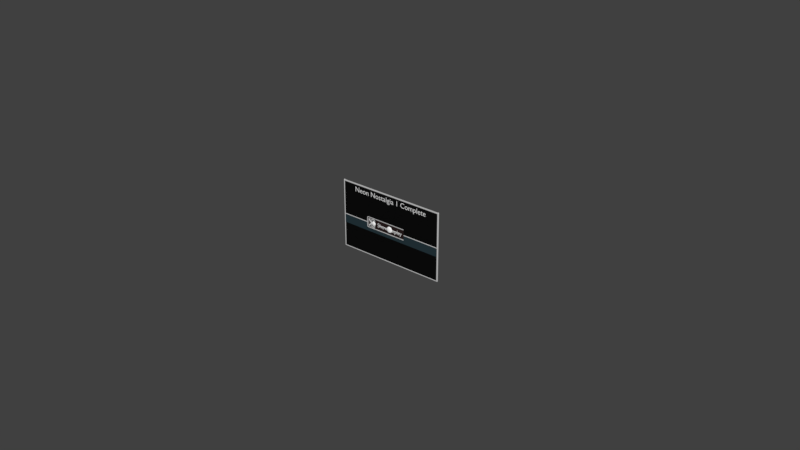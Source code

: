 # Source: ui.blend  (saved by Blender 2.80.75; exported with 4.5.12 LTS)
import bpy
from mathutils import Matrix  # noqa: F401  (used for matrix-valued properties, if any)

bpy.ops.wm.read_factory_settings(use_empty=True)
scene = bpy.context.scene
scene.name = 'Scene'

# ---- collections
col_collection_1 = bpy.data.collections.new('Collection 1'); scene.collection.children.link(col_collection_1)
col_collection_2 = bpy.data.collections.new('Collection 2'); scene.collection.children.link(col_collection_2)

# ---- materials (node trees are filled in below, after node groups)
mat_ui_metal = bpy.data.materials.new('ui_metal')
mat_ui_metal.alpha_threshold = 0.0
mat_ui_metal.use_transparent_shadow = False
mat_ui_metal.diffuse_color = (0.5382, 0.5382, 0.5382, 1.0)
mat_ui_metal.roughness = 0.5
mat_ui_metal.specular_intensity = 0.7234
mat_ui_header_bg = bpy.data.materials.new('ui_header_bg')
mat_ui_header_bg.alpha_threshold = 0.0
mat_ui_header_bg.use_transparent_shadow = False
mat_ui_header_bg.diffuse_color = (0.02029, 0.03803, 0.04696, 1.0)
mat_ui_header_bg.specular_color = (0.02249, 0.1161, 0.1193)
mat_ui_header_bg.roughness = 0.5
mat_ui_text = bpy.data.materials.new('ui_text')
mat_ui_text.alpha_threshold = 0.0
mat_ui_text.use_transparent_shadow = False
mat_ui_text.diffuse_color = (0.855, 0.855, 0.855, 1.0)
mat_ui_text.roughness = 0.5
mat_ui_slider_marker = bpy.data.materials.new('ui_slider_marker')
mat_ui_slider_marker.alpha_threshold = 0.0
mat_ui_slider_marker.use_transparent_shadow = False
mat_ui_slider_marker.diffuse_color = (1.0, 1.0, 1.0, 1.0)
mat_ui_slider_marker.roughness = 0.5
mat_ui_button_bg = bpy.data.materials.new('ui_button_bg')
mat_ui_button_bg.alpha_threshold = 0.0
mat_ui_button_bg.use_transparent_shadow = False
mat_ui_button_bg.diffuse_color = (0.02365, 0.01379, 0.0134, 1.0)
mat_ui_button_bg.specular_color = (0.0331, 0.00863, 0.008996)
mat_ui_button_bg.roughness = 0.5
mat_ui_button_marker = bpy.data.materials.new('ui_button_marker')
mat_ui_button_marker.alpha_threshold = 0.0
mat_ui_button_marker.use_transparent_shadow = False
mat_ui_button_marker.diffuse_color = (1.0, 1.0, 1.0, 1.0)
mat_ui_button_marker.roughness = 0.5
mat_ui_bg = bpy.data.materials.new('ui_bg')
mat_ui_bg.alpha_threshold = 0.0
mat_ui_bg.use_transparent_shadow = False
mat_ui_bg.diffuse_color = (0.004242, 0.004242, 0.004242, 1.0)
mat_ui_bg.specular_color = (0.05222, 0.05222, 0.05222)
mat_ui_bg.roughness = 0.5

# ---- material node trees

# ---- world
world_world = bpy.data.worlds.new('World'); scene.world = world_world
world_world.color = (0.05088, 0.05088, 0.05088)
world_world.use_sun_shadow = False
world_world.sun_shadow_jitter_overblur = 0.0
world_world.cycles.sampling_method = 'MANUAL'

# ---- meshes
me_header_bot = bpy.data.meshes.new('header_bot')
me_header_bot.from_pydata([(-1.003, 0.006155, -0.01433), (-1.003, -0.01381, -0.01433), (-1.003, -0.01381, -0.005085), (-1.003, -0.01129, -1.974e-06), (0.0, 0.006155, -0.01433), (-4.768e-08, -0.01381, -0.01433), (-4.768e-08, -0.01381, -0.005085), (0.0, -0.01129, -1.974e-06)], [], [(2, 1, 5, 6), (3, 2, 6, 7), (1, 0, 4, 5)])
me_header_bot.polygons.foreach_set('use_smooth', [True] * 3)
_k = set([(0, 1), (0, 4), (1, 2), (1, 5), (2, 3), (2, 6), (3, 7), (4, 5), (5, 6), (6, 7)])
me_header_bot.attributes.new('sharp_edge', 'BOOLEAN', 'EDGE').data.foreach_set('value', [ (min(e.vertices), max(e.vertices)) in _k for e in me_header_bot.edges])
me_header_bot.materials.append(mat_ui_metal)
me_header_bot.materials.append(mat_ui_header_bg)
me_header_bot.use_remesh_preserve_volume = False
me_header_bot.use_remesh_preserve_attributes = False
me_header_bot.use_mirror_vertex_groups = False
me_header_bot.update()
me_header_top = bpy.data.meshes.new('header_top')
me_header_top.from_pydata([(-1.003, -0.01127, 0.6237), (-1.003, -0.01381, 0.6197), (-1.003, -0.01381, 0.6105), (-1.003, -0.01129, 0.6054), (-3.171e-18, -0.01127, 0.6237), (-4.768e-08, -0.01381, 0.6197), (-4.768e-08, -0.01381, 0.6105), (0.0, -0.01129, 0.6054), (-1.003, 0.01004, 0.6237), (-1.003, 0.01258, 0.6197), (-1.003, 0.01258, 0.6105), (-1.003, 0.01006, 0.6054), (-4.768e-08, 0.01004, 0.6237), (-9.537e-08, 0.01258, 0.6197), (-9.537e-08, 0.01258, 0.6105), (-4.768e-08, 0.01006, 0.6054)], [], [(0, 1, 5, 4), (1, 2, 6, 5), (2, 3, 7, 6), (0, 4, 12, 8), (8, 12, 13, 9), (9, 13, 14, 10), (10, 14, 15, 11)])
me_header_top.polygons.foreach_set('use_smooth', [True] * 7)
_k = set([(0, 1), (0, 4), (0, 8), (1, 2), (1, 5), (2, 3), (2, 6), (3, 7), (4, 5), (4, 12), (5, 6), (6, 7), (8, 9), (8, 12), (9, 10), (9, 13), (10, 11), (10, 14), (11, 15), (12, 13), (13, 14), (14, 15)])
me_header_top.attributes.new('sharp_edge', 'BOOLEAN', 'EDGE').data.foreach_set('value', [ (min(e.vertices), max(e.vertices)) in _k for e in me_header_top.edges])
me_header_top.materials.append(mat_ui_metal)
me_header_top.materials.append(mat_ui_header_bg)
me_header_top.use_remesh_preserve_volume = False
me_header_top.use_remesh_preserve_attributes = False
me_header_top.use_mirror_vertex_groups = False
me_header_top.update()
me_slider_marker_inactive = bpy.data.meshes.new('slider_marker_inactive')
me_slider_marker_inactive.from_pydata([(-0.01197, -0.02436, 1.989e-09), (-0.01524, -0.02317, 2.106e-09), (-0.01792, -0.02172, 2.249e-09), (-0.01991, -0.02006, 3.125e-09), (-0.02155, -0.01639, 3.991e-09), (-0.004123, -0.0258, 0.0008202), (-0.008088, -0.02525, 0.001609), (-0.01174, -0.02436, 0.002336), (-0.01494, -0.02317, 0.002973), (-0.01757, -0.02172, 0.003496), (-0.01953, -0.02006, 0.003884), (-0.02073, -0.01826, 0.004123), (-0.02114, -0.01639, 0.004204), (-0.003884, -0.0258, 0.001609), (-0.007619, -0.02525, 0.003156), (-0.01106, -0.02436, 0.004582), (-0.01408, -0.02317, 0.005831), (-0.01655, -0.02172, 0.006857), (-0.01839, -0.02006, 0.007619), (-0.01953, -0.01826, 0.008088), (-0.01991, -0.01639, 0.008247), (-0.003496, -0.0258, 0.002336), (-0.006857, -0.02525, 0.004582), (-0.009954, -0.02436, 0.006651), (-0.01267, -0.02317, 0.008466), (-0.0149, -0.02172, 0.009954), (-0.01655, -0.02006, 0.01106), (-0.01757, -0.01826, 0.01174), (-0.01792, -0.01639, 0.01197), (-0.002973, -0.0258, 0.002973), (-0.005831, -0.02525, 0.005831), (-0.008466, -0.02436, 0.008466), (-0.01077, -0.02317, 0.01077), (-0.01267, -0.02172, 0.01267), (-0.01408, -0.02006, 0.01408), (-0.01494, -0.01826, 0.01494), (-0.01524, -0.01639, 0.01524), (-0.002336, -0.0258, 0.003496), (-0.004582, -0.02525, 0.006857), (-0.006651, -0.02436, 0.009954), (-0.008466, -0.02317, 0.01267), (-0.009954, -0.02172, 0.0149), (-0.01106, -0.02006, 0.01655), (-0.01174, -0.01826, 0.01757), (-0.01197, -0.01639, 0.01792), (-0.001609, -0.0258, 0.003884), (-0.003156, -0.02525, 0.007619), (-0.004582, -0.02436, 0.01106), (-0.005831, -0.02317, 0.01408), (-0.006857, -0.02172, 0.01655), (-0.007619, -0.02006, 0.01839), (-0.008088, -0.01826, 0.01953), (-0.008247, -0.01639, 0.01991), (-0.0008202, -0.0258, 0.004123), (-0.001609, -0.02525, 0.008088), (-0.002336, -0.02436, 0.01174), (-0.002973, -0.02317, 0.01494), (-0.003496, -0.02172, 0.01757), (-0.003884, -0.02006, 0.01953), (-0.004123, -0.01826, 0.02073), (-0.004204, -0.01639, 0.02114), (1.042e-08, -0.0258, 0.004204), (1.042e-08, -0.02525, 0.008247), (1.042e-08, -0.02436, 0.01197), (1.042e-08, -0.02317, 0.01524), (1.042e-08, -0.02172, 0.01792), (1.042e-08, -0.02006, 0.01991), (1.042e-08, -0.01826, 0.02114), (1.042e-08, -0.01639, 0.02155), (0.0008202, -0.0258, 0.004123), (0.001609, -0.02525, 0.008088), (0.002336, -0.02436, 0.01174), (0.002973, -0.02317, 0.01494), (0.003496, -0.02172, 0.01757), (0.003884, -0.02006, 0.01953), (0.004123, -0.01826, 0.02073), (0.004204, -0.01639, 0.02114), (0.001609, -0.0258, 0.003884), (0.003156, -0.02525, 0.007619), (0.004582, -0.02436, 0.01106), (0.005831, -0.02317, 0.01408), (0.006857, -0.02172, 0.01655), (0.007619, -0.02006, 0.01839), (0.008088, -0.01826, 0.01953), (0.008247, -0.01639, 0.01991), (0.002336, -0.0258, 0.003496), (0.004582, -0.02525, 0.006857), (0.006651, -0.02436, 0.009954), (0.008466, -0.02317, 0.01267), (0.009954, -0.02172, 0.0149), (0.01106, -0.02006, 0.01655), (0.01174, -0.01826, 0.01757), (0.01197, -0.01639, 0.01792), (0.002973, -0.0258, 0.002973), (0.005831, -0.02525, 0.005831), (0.008466, -0.02436, 0.008466), (0.01077, -0.02317, 0.01077), (0.01267, -0.02172, 0.01267), (0.01408, -0.02006, 0.01408), (0.01494, -0.01826, 0.01494), (0.01524, -0.01639, 0.01524), (0.003496, -0.0258, 0.002336), (0.006857, -0.02525, 0.004582), (0.009954, -0.02436, 0.006651), (0.01267, -0.0233, 0.008466), (0.0149, -0.02185, 0.009954), (0.01655, -0.02006, 0.01106), (0.01757, -0.01826, 0.01174), (0.01792, -0.01639, 0.01197), (0.003884, -0.0258, 0.001609), (0.007619, -0.02525, 0.003156), (0.01106, -0.02436, 0.004582), (0.01408, -0.02317, 0.005831), (0.01655, -0.02172, 0.006857), (0.01839, -0.02006, 0.007619), (0.01953, -0.01826, 0.008088), (0.01991, -0.01639, 0.008247), (0.004123, -0.0258, 0.0008202), (0.008088, -0.02525, 0.001609), (0.01174, -0.02436, 0.002336), (0.01494, -0.02317, 0.002973), (0.01757, -0.02172, 0.003496), (0.01953, -0.02006, 0.003884), (0.02073, -0.01826, 0.004123), (0.02114, -0.01639, 0.004204), (0.004204, -0.0258, 3.275e-09), (0.008247, -0.02525, 3.329e-09), (0.01197, -0.02436, 4.843e-09), (0.01524, -0.02317, 3.533e-09), (0.01792, -0.02172, 5.103e-09), (0.01991, -0.02006, 5.266e-09), (0.02114, -0.01826, 5.799e-09), (0.02155, -0.01639, 3.991e-09), (0.004123, -0.0258, -0.0008202), (0.008088, -0.02525, -0.001609), (0.01174, -0.02436, -0.002336), (0.01494, -0.02317, -0.002973), (0.01757, -0.02172, -0.003496), (0.01953, -0.02006, -0.003884), (0.02073, -0.01826, -0.004123), (0.02114, -0.01639, -0.004204), (0.003884, -0.0258, -0.001609), (0.007619, -0.02525, -0.003156), (0.01106, -0.02436, -0.004582), (0.01408, -0.02317, -0.005831), (0.01655, -0.02172, -0.006857), (0.01839, -0.02006, -0.007619), (0.01953, -0.01826, -0.008088), (0.01991, -0.01639, -0.008247), (0.003496, -0.0258, -0.002336), (0.006857, -0.02525, -0.004582), (0.009954, -0.02436, -0.006651), (0.01267, -0.02317, -0.008466), (0.0149, -0.02172, -0.009954), (0.01655, -0.02006, -0.01106), (0.01757, -0.01826, -0.01174), (0.01792, -0.01639, -0.01197), (1.042e-08, -0.02598, 3.257e-09), (0.002973, -0.0258, -0.002973), (0.005831, -0.02525, -0.005831), (0.008466, -0.02436, -0.008466), (0.01077, -0.02317, -0.01077), (0.01267, -0.02172, -0.01267), (0.01408, -0.02006, -0.01408), (0.01494, -0.01826, -0.01494), (0.01524, -0.01639, -0.01524), (0.002336, -0.0258, -0.003496), (0.004582, -0.02525, -0.006857), (0.006651, -0.02436, -0.009954), (0.008466, -0.02317, -0.01267), (0.009954, -0.02172, -0.0149), (0.01106, -0.02006, -0.01655), (0.01174, -0.01826, -0.01757), (0.01197, -0.01639, -0.01792), (0.001609, -0.0258, -0.003884), (0.003156, -0.02525, -0.007619), (0.004582, -0.02436, -0.01106), (0.005831, -0.02317, -0.01408), (0.006857, -0.02172, -0.01655), (0.007619, -0.02006, -0.01839), (0.008088, -0.01826, -0.01953), (0.008247, -0.01639, -0.01991), (0.0008202, -0.0258, -0.004123), (0.001609, -0.02525, -0.008088), (0.002336, -0.02436, -0.01174), (0.002973, -0.02317, -0.01494), (0.003496, -0.02172, -0.01757), (0.003884, -0.02006, -0.01953), (0.004123, -0.01826, -0.02073), (0.004204, -0.01639, -0.02114), (1.042e-08, -0.0258, -0.004204), (1.042e-08, -0.02525, -0.008247), (-2.002e-09, -0.02436, -0.01197), (1.042e-08, -0.02317, -0.01524), (1.042e-08, -0.02172, -0.01792), (-2.002e-09, -0.02006, -0.01991), (1.042e-08, -0.01826, -0.02114), (-2.002e-09, -0.01639, -0.02155), (-0.0008202, -0.0258, -0.004123), (-0.001609, -0.02525, -0.008088), (-0.002336, -0.02436, -0.01174), (-0.002973, -0.02317, -0.01494), (-0.003496, -0.02172, -0.01757), (-0.003884, -0.02006, -0.01953), (-0.004123, -0.01826, -0.02073), (-0.004204, -0.01639, -0.02114), (-0.001609, -0.0258, -0.003884), (-0.003156, -0.02525, -0.007619), (-0.004582, -0.02436, -0.01106), (-0.005831, -0.02317, -0.01408), (-0.006857, -0.02172, -0.01655), (-0.007619, -0.02006, -0.01839), (-0.008088, -0.01826, -0.01953), (-0.008247, -0.01639, -0.01991), (-0.002336, -0.0258, -0.003496), (-0.004582, -0.02525, -0.006857), (-0.006651, -0.02436, -0.009954), (-0.008466, -0.02317, -0.01267), (-0.009954, -0.02172, -0.0149), (-0.01106, -0.02006, -0.01655), (-0.01174, -0.01826, -0.01757), (-0.01197, -0.01639, -0.01792), (-0.002973, -0.0258, -0.002973), (-0.005831, -0.02525, -0.005831), (-0.008466, -0.02436, -0.008466), (-0.01077, -0.02317, -0.01077), (-0.01267, -0.02172, -0.01267), (-0.01408, -0.02006, -0.01408), (-0.01494, -0.01826, -0.01494), (-0.01524, -0.01639, -0.01524), (-0.003496, -0.0258, -0.002336), (-0.006857, -0.02525, -0.004582), (-0.009954, -0.02436, -0.006651), (-0.01267, -0.02317, -0.008466), (-0.0149, -0.02172, -0.009954), (-0.01655, -0.02006, -0.01106), (-0.01757, -0.01826, -0.01174), (-0.01792, -0.01639, -0.01197), (-0.003884, -0.0258, -0.001609), (-0.007619, -0.02525, -0.003156), (-0.01106, -0.02436, -0.004582), (-0.01408, -0.02317, -0.005831), (-0.01655, -0.02172, -0.006857), (-0.01839, -0.02006, -0.007619), (-0.01953, -0.01826, -0.008088), (-0.01991, -0.01639, -0.008247), (-0.004123, -0.0258, -0.0008202), (-0.008088, -0.02525, -0.001609), (-0.01174, -0.02436, -0.002336), (-0.01494, -0.02317, -0.002973), (-0.01757, -0.02172, -0.003496), (-0.01953, -0.02006, -0.003884), (-0.02073, -0.01826, -0.004123), (-0.02114, -0.01639, -0.004204), (-0.004204, -0.0258, 3.275e-09), (-0.008247, -0.02525, 3.329e-09), (-0.02114, -0.01826, 3.658e-09)], [], [(2, 1, 8, 9), (3, 2, 9, 10), (256, 3, 10, 11), (4, 256, 11, 12), (254, 157, 5), (255, 254, 5, 6), (0, 255, 6, 7), (1, 0, 7, 8), (8, 7, 15, 16), (9, 8, 16, 17), (10, 9, 17, 18), (11, 10, 18, 19), (12, 11, 19, 20), (5, 157, 13), (6, 5, 13, 14), (7, 6, 14, 15), (20, 19, 27, 28), (13, 157, 21), (14, 13, 21, 22), (15, 14, 22, 23), (16, 15, 23, 24), (17, 16, 24, 25), (18, 17, 25, 26), (19, 18, 26, 27), (24, 23, 31, 32), (25, 24, 32, 33), (26, 25, 33, 34), (27, 26, 34, 35), (28, 27, 35, 36), (21, 157, 29), (22, 21, 29, 30), (23, 22, 30, 31), (36, 35, 43, 44), (29, 157, 37), (30, 29, 37, 38), (31, 30, 38, 39), (32, 31, 39, 40), (33, 32, 40, 41), (34, 33, 41, 42), (35, 34, 42, 43), (41, 40, 48, 49), (42, 41, 49, 50), (43, 42, 50, 51), (44, 43, 51, 52), (37, 157, 45), (38, 37, 45, 46), (39, 38, 46, 47), (40, 39, 47, 48), (46, 45, 53, 54), (47, 46, 54, 55), (48, 47, 55, 56), (49, 48, 56, 57), (50, 49, 57, 58), (51, 50, 58, 59), (52, 51, 59, 60), (45, 157, 53), (58, 57, 65, 66), (59, 58, 66, 67), (60, 59, 67, 68), (53, 157, 61), (54, 53, 61, 62), (55, 54, 62, 63), (56, 55, 63, 64), (57, 56, 64, 65), (62, 61, 69, 70), (63, 62, 70, 71), (64, 63, 71, 72), (65, 64, 72, 73), (66, 65, 73, 74), (67, 66, 74, 75), (68, 67, 75, 76), (61, 157, 69), (74, 73, 81, 82), (75, 74, 82, 83), (76, 75, 83, 84), (69, 157, 77), (70, 69, 77, 78), (71, 70, 78, 79), (72, 71, 79, 80), (73, 72, 80, 81), (79, 78, 86, 87), (80, 79, 87, 88), (81, 80, 88, 89), (82, 81, 89, 90), (83, 82, 90, 91), (84, 83, 91, 92), (77, 157, 85), (78, 77, 85, 86), (91, 90, 98, 99), (92, 91, 99, 100), (85, 157, 93), (86, 85, 93, 94), (87, 86, 94, 95), (88, 87, 95, 96), (89, 88, 96, 97), (90, 89, 97, 98), (95, 94, 102, 103), (96, 95, 103, 104), (97, 96, 104, 105), (98, 97, 105, 106), (99, 98, 106, 107), (100, 99, 107, 108), (93, 157, 101), (94, 93, 101, 102), (107, 106, 114, 115), (108, 107, 115, 116), (101, 157, 109), (102, 101, 109, 110), (103, 102, 110, 111), (104, 103, 111, 112), (105, 104, 112, 113), (106, 105, 113, 114), (112, 111, 119, 120), (113, 112, 120, 121), (114, 113, 121, 122), (115, 114, 122, 123), (116, 115, 123, 124), (109, 157, 117), (110, 109, 117, 118), (111, 110, 118, 119), (124, 123, 131, 132), (117, 157, 125), (118, 117, 125, 126), (119, 118, 126, 127), (120, 119, 127, 128), (121, 120, 128, 129), (122, 121, 129, 130), (123, 122, 130, 131), (129, 128, 136, 137), (130, 129, 137, 138), (131, 130, 138, 139), (132, 131, 139, 140), (125, 157, 133), (126, 125, 133, 134), (127, 126, 134, 135), (128, 127, 135, 136), (133, 157, 141), (134, 133, 141, 142), (135, 134, 142, 143), (136, 135, 143, 144), (137, 136, 144, 145), (138, 137, 145, 146), (139, 138, 146, 147), (140, 139, 147, 148), (145, 144, 152, 153), (146, 145, 153, 154), (147, 146, 154, 155), (148, 147, 155, 156), (141, 157, 149), (142, 141, 149, 150), (143, 142, 150, 151), (144, 143, 151, 152), (150, 149, 158, 159), (151, 150, 159, 160), (152, 151, 160, 161), (153, 152, 161, 162), (154, 153, 162, 163), (155, 154, 163, 164), (156, 155, 164, 165), (149, 157, 158), (163, 162, 170, 171), (164, 163, 171, 172), (165, 164, 172, 173), (158, 157, 166), (159, 158, 166, 167), (160, 159, 167, 168), (161, 160, 168, 169), (162, 161, 169, 170), (167, 166, 174, 175), (168, 167, 175, 176), (169, 168, 176, 177), (170, 169, 177, 178), (171, 170, 178, 179), (172, 171, 179, 180), (173, 172, 180, 181), (166, 157, 174), (179, 178, 186, 187), (180, 179, 187, 188), (181, 180, 188, 189), (174, 157, 182), (175, 174, 182, 183), (176, 175, 183, 184), (177, 176, 184, 185), (178, 177, 185, 186), (184, 183, 191, 192), (185, 184, 192, 193), (186, 185, 193, 194), (187, 186, 194, 195), (188, 187, 195, 196), (189, 188, 196, 197), (182, 157, 190), (183, 182, 190, 191), (196, 195, 203, 204), (197, 196, 204, 205), (190, 157, 198), (191, 190, 198, 199), (192, 191, 199, 200), (193, 192, 200, 201), (194, 193, 201, 202), (195, 194, 202, 203), (201, 200, 208, 209), (202, 201, 209, 210), (203, 202, 210, 211), (204, 203, 211, 212), (205, 204, 212, 213), (198, 157, 206), (199, 198, 206, 207), (200, 199, 207, 208), (213, 212, 220, 221), (206, 157, 214), (207, 206, 214, 215), (208, 207, 215, 216), (209, 208, 216, 217), (210, 209, 217, 218), (211, 210, 218, 219), (212, 211, 219, 220), (217, 216, 224, 225), (218, 217, 225, 226), (219, 218, 226, 227), (220, 219, 227, 228), (221, 220, 228, 229), (214, 157, 222), (215, 214, 222, 223), (216, 215, 223, 224), (229, 228, 236, 237), (222, 157, 230), (223, 222, 230, 231), (224, 223, 231, 232), (225, 224, 232, 233), (226, 225, 233, 234), (227, 226, 234, 235), (228, 227, 235, 236), (234, 233, 241, 242), (235, 234, 242, 243), (236, 235, 243, 244), (237, 236, 244, 245), (230, 157, 238), (231, 230, 238, 239), (232, 231, 239, 240), (233, 232, 240, 241), (238, 157, 246), (239, 238, 246, 247), (240, 239, 247, 248), (241, 240, 248, 249), (242, 241, 249, 250), (243, 242, 250, 251), (244, 243, 251, 252), (245, 244, 252, 253), (250, 249, 1, 2), (251, 250, 2, 3), (252, 251, 3, 256), (253, 252, 256, 4), (246, 157, 254), (247, 246, 254, 255), (248, 247, 255, 0), (249, 248, 0, 1)])
me_slider_marker_inactive.polygons.foreach_set('use_smooth', [True] * 256)
_k = set([(4, 12), (4, 253), (12, 20), (20, 28), (28, 36), (36, 44), (44, 52), (52, 60), (60, 68), (68, 76), (76, 84), (84, 92), (92, 100), (100, 108), (108, 116), (116, 124), (124, 132), (132, 140), (140, 148), (148, 156), (156, 165), (165, 173), (173, 181), (181, 189), (189, 197), (197, 205), (205, 213), (213, 221), (221, 229), (229, 237), (237, 245), (245, 253)])
me_slider_marker_inactive.attributes.new('sharp_edge', 'BOOLEAN', 'EDGE').data.foreach_set('value', [ (min(e.vertices), max(e.vertices)) in _k for e in me_slider_marker_inactive.edges])
me_slider_marker_inactive.materials.append(mat_ui_text)
me_slider_marker_inactive.use_remesh_preserve_volume = False
me_slider_marker_inactive.use_remesh_preserve_attributes = False
me_slider_marker_inactive.use_mirror_vertex_groups = False
me_slider_marker_inactive.update()
me_slider_side = bpy.data.meshes.new('slider_side')
me_slider_side.from_pydata([(-0.24, -0.01701, 0.009881), (-0.24, -0.01959, 0.006979), (-0.24, -0.01952, 0.002961), (-0.2426, -0.01701, 0.009545), (-0.2418, -0.01959, 0.006742), (-0.2408, -0.01952, 0.00286), (-0.2449, -0.01701, 0.008558), (-0.2435, -0.01959, 0.006044), (-0.2415, -0.01952, 0.002564), (-0.24, -0.01704, -1.304e-08), (-0.247, -0.01701, 0.006987), (-0.2449, -0.01959, 0.004935), (-0.2421, -0.01952, 0.002094), (-0.2486, -0.01701, 0.004941), (-0.246, -0.01959, 0.00349), (-0.2426, -0.01952, 0.00148), (-0.2495, -0.01701, 0.002557), (-0.2467, -0.01959, 0.001806), (-0.2429, -0.01952, 0.0007663), (-0.2499, -0.01701, -2.235e-08), (-0.247, -0.01959, -5.774e-08), (-0.243, -0.01952, -4.098e-08), (-0.24, -0.008007, 0.009881), (-0.2426, -0.008007, 0.009545), (-0.2449, -0.008007, 0.008558), (-0.247, -0.008007, 0.006987), (-0.2486, -0.008007, 0.004941), (-0.2495, -0.008007, 0.002557), (-0.2499, -0.008007, -2.235e-08)], [], [(9, 2, 5), (2, 1, 4, 5), (1, 0, 3, 4), (9, 5, 8), (5, 4, 7, 8), (4, 3, 6, 7), (9, 8, 12), (8, 7, 11, 12), (7, 6, 10, 11), (9, 12, 15), (12, 11, 14, 15), (11, 10, 13, 14), (9, 15, 18), (15, 14, 17, 18), (14, 13, 16, 17), (9, 18, 21), (18, 17, 20, 21), (17, 16, 19, 20), (19, 16, 27, 28), (3, 0, 22, 23), (10, 6, 24, 25), (13, 10, 25, 26), (16, 13, 26, 27), (6, 3, 23, 24)])
me_slider_side.polygons.foreach_set('use_smooth', [True] * 24)
_k = set([(0, 1), (0, 3), (1, 2), (1, 4), (2, 5), (2, 9), (3, 6), (4, 7), (5, 8), (6, 10), (7, 11), (8, 12), (10, 13), (11, 14), (12, 15), (13, 16), (14, 17), (15, 18), (16, 19), (17, 20), (18, 21), (22, 23), (23, 24), (24, 25), (25, 26), (26, 27), (27, 28)])
me_slider_side.attributes.new('sharp_edge', 'BOOLEAN', 'EDGE').data.foreach_set('value', [ (min(e.vertices), max(e.vertices)) in _k for e in me_slider_side.edges])
me_slider_side.materials.append(mat_ui_metal)
me_slider_side.use_remesh_preserve_volume = False
me_slider_side.use_remesh_preserve_attributes = False
me_slider_side.use_mirror_vertex_groups = False
me_slider_side.update()
me_slider_marker = bpy.data.meshes.new('slider_marker')
me_slider_marker.from_pydata([(-0.03153, -0.03332, -9.974e-09), (-0.04012, -0.03086, -9.665e-09), (-0.04718, -0.02785, -9.29e-09), (-0.05242, -0.02443, -6.982e-09), (-0.05674, -0.01685, -4.7e-09), (-0.01086, -0.03628, 0.00216), (-0.0213, -0.03515, 0.004236), (-0.03092, -0.03332, 0.00615), (-0.03935, -0.03086, 0.007828), (-0.04627, -0.02785, 0.009204), (-0.05142, -0.02443, 0.01023), (-0.05458, -0.02072, 0.01086), (-0.05565, -0.01685, 0.01107), (-0.01023, -0.03628, 0.004236), (-0.02006, -0.03515, 0.00831), (-0.02913, -0.03332, 0.01206), (-0.03707, -0.03086, 0.01535), (-0.04359, -0.02785, 0.01806), (-0.04843, -0.02443, 0.02006), (-0.05142, -0.02072, 0.0213), (-0.05242, -0.01685, 0.02171), (-0.009204, -0.03628, 0.00615), (-0.01806, -0.03515, 0.01206), (-0.02621, -0.03332, 0.01751), (-0.03336, -0.03086, 0.02229), (-0.03923, -0.02785, 0.02621), (-0.04359, -0.02443, 0.02913), (-0.04627, -0.02072, 0.03092), (-0.04718, -0.01685, 0.03153), (-0.007828, -0.03628, 0.007828), (-0.01535, -0.03515, 0.01535), (-0.02229, -0.03332, 0.02229), (-0.02837, -0.03086, 0.02837), (-0.03336, -0.02785, 0.03336), (-0.03707, -0.02443, 0.03707), (-0.03935, -0.02072, 0.03935), (-0.04012, -0.01685, 0.04012), (-0.00615, -0.03628, 0.009205), (-0.01206, -0.03515, 0.01806), (-0.01751, -0.03332, 0.02621), (-0.02229, -0.03086, 0.03336), (-0.02621, -0.02785, 0.03923), (-0.02913, -0.02443, 0.04359), (-0.03092, -0.02072, 0.04627), (-0.03153, -0.01685, 0.04718), (-0.004236, -0.03628, 0.01023), (-0.00831, -0.03515, 0.02006), (-0.01206, -0.03332, 0.02913), (-0.01535, -0.03086, 0.03707), (-0.01806, -0.02785, 0.04359), (-0.02006, -0.02443, 0.04843), (-0.0213, -0.02072, 0.05142), (-0.02171, -0.01685, 0.05242), (-0.00216, -0.03628, 0.01086), (-0.004236, -0.03515, 0.0213), (-0.00615, -0.03332, 0.03092), (-0.007828, -0.03086, 0.03935), (-0.009204, -0.02785, 0.04627), (-0.01023, -0.02443, 0.05142), (-0.01086, -0.02072, 0.05458), (-0.01107, -0.01685, 0.05565), (3.271e-08, -0.03628, 0.01107), (3.271e-08, -0.03515, 0.02171), (3.271e-08, -0.03332, 0.03153), (3.271e-08, -0.03086, 0.04012), (3.271e-08, -0.02785, 0.04718), (3.271e-08, -0.02443, 0.05242), (3.271e-08, -0.02072, 0.05565), (3.271e-08, -0.01685, 0.05674), (0.00216, -0.03628, 0.01086), (0.004236, -0.03515, 0.0213), (0.00615, -0.03332, 0.03092), (0.007828, -0.03086, 0.03935), (0.009205, -0.02785, 0.04627), (0.01023, -0.02443, 0.05142), (0.01086, -0.02072, 0.05458), (0.01107, -0.01685, 0.05565), (0.004236, -0.03628, 0.01023), (0.00831, -0.03515, 0.02006), (0.01206, -0.03332, 0.02913), (0.01535, -0.03086, 0.03707), (0.01806, -0.02785, 0.04359), (0.02006, -0.02443, 0.04843), (0.0213, -0.02072, 0.05142), (0.02171, -0.01685, 0.05242), (0.00615, -0.03628, 0.009205), (0.01206, -0.03515, 0.01806), (0.01751, -0.03332, 0.02621), (0.02229, -0.03086, 0.03336), (0.02621, -0.02785, 0.03923), (0.02913, -0.02443, 0.04359), (0.03092, -0.02072, 0.04627), (0.03153, -0.01685, 0.04718), (0.007828, -0.03628, 0.007828), (0.01535, -0.03515, 0.01535), (0.02229, -0.03332, 0.02229), (0.02837, -0.03086, 0.02837), (0.03336, -0.02785, 0.03336), (0.03707, -0.02443, 0.03707), (0.03935, -0.02072, 0.03935), (0.04012, -0.01685, 0.04012), (0.009205, -0.03628, 0.00615), (0.01806, -0.03515, 0.01206), (0.02621, -0.03332, 0.01751), (0.03336, -0.03113, 0.02229), (0.03923, -0.02813, 0.02621), (0.04359, -0.02443, 0.02913), (0.04627, -0.02072, 0.03092), (0.04718, -0.01685, 0.03153), (0.01023, -0.03628, 0.004236), (0.02006, -0.03515, 0.00831), (0.02913, -0.03332, 0.01206), (0.03707, -0.03086, 0.01535), (0.04359, -0.02785, 0.01806), (0.04843, -0.02443, 0.02006), (0.05142, -0.02072, 0.0213), (0.05242, -0.01685, 0.02171), (0.01086, -0.03628, 0.00216), (0.0213, -0.03515, 0.004236), (0.03092, -0.03332, 0.00615), (0.03935, -0.03086, 0.007828), (0.04627, -0.02785, 0.009204), (0.05142, -0.02443, 0.01023), (0.05458, -0.02072, 0.01086), (0.05565, -0.01685, 0.01107), (0.01107, -0.03628, -6.586e-09), (0.02171, -0.03515, -6.445e-09), (0.03153, -0.03332, -2.458e-09), (0.04012, -0.03086, -5.907e-09), (0.04718, -0.02785, -1.774e-09), (0.05242, -0.02443, -1.345e-09), (0.05565, -0.02072, 6.001e-11), (0.05674, -0.01685, -4.7e-09), (0.01086, -0.03628, -0.00216), (0.0213, -0.03515, -0.004236), (0.03092, -0.03332, -0.00615), (0.03935, -0.03086, -0.007828), (0.04627, -0.02785, -0.009204), (0.05142, -0.02443, -0.01023), (0.05458, -0.02072, -0.01086), (0.05565, -0.01685, -0.01107), (0.01023, -0.03628, -0.004236), (0.02006, -0.03515, -0.00831), (0.02913, -0.03332, -0.01206), (0.03707, -0.03086, -0.01535), (0.04359, -0.02785, -0.01806), (0.04843, -0.02443, -0.02006), (0.05142, -0.02072, -0.0213), (0.05242, -0.01685, -0.02171), (0.009205, -0.03628, -0.00615), (0.01806, -0.03515, -0.01206), (0.02621, -0.03332, -0.01751), (0.03336, -0.03086, -0.02229), (0.03923, -0.02785, -0.02621), (0.04359, -0.02443, -0.02913), (0.04627, -0.02072, -0.03092), (0.04718, -0.01685, -0.03153), (3.271e-08, -0.03666, -6.634e-09), (0.007828, -0.03628, -0.007828), (0.01535, -0.03515, -0.01535), (0.02229, -0.03332, -0.02229), (0.02837, -0.03086, -0.02837), (0.03336, -0.02785, -0.03336), (0.03707, -0.02443, -0.03707), (0.03935, -0.02072, -0.03935), (0.04012, -0.01685, -0.04012), (0.00615, -0.03628, -0.009205), (0.01206, -0.03515, -0.01806), (0.01751, -0.03332, -0.02621), (0.02229, -0.03086, -0.03336), (0.02621, -0.02785, -0.03923), (0.02913, -0.02443, -0.04359), (0.03092, -0.02072, -0.04627), (0.03153, -0.01685, -0.04718), (0.004236, -0.03628, -0.01023), (0.00831, -0.03515, -0.02006), (0.01206, -0.03332, -0.02913), (0.01535, -0.03086, -0.03707), (0.01806, -0.02785, -0.04359), (0.02006, -0.02443, -0.04843), (0.0213, -0.02072, -0.05142), (0.02171, -0.01685, -0.05242), (0.00216, -0.03628, -0.01086), (0.004236, -0.03515, -0.0213), (0.00615, -0.03332, -0.03092), (0.007828, -0.03086, -0.03935), (0.009205, -0.02785, -0.04627), (0.01023, -0.02443, -0.05142), (0.01086, -0.02072, -0.05458), (0.01107, -0.01685, -0.05565), (3.271e-08, -0.03628, -0.01107), (3.271e-08, -0.03515, -0.02171), (0.0, -0.03332, -0.03153), (3.271e-08, -0.03086, -0.04012), (3.271e-08, -0.02785, -0.04718), (0.0, -0.02443, -0.05242), (3.271e-08, -0.02072, -0.05565), (0.0, -0.01685, -0.05674), (-0.00216, -0.03628, -0.01086), (-0.004236, -0.03515, -0.0213), (-0.00615, -0.03332, -0.03092), (-0.007828, -0.03086, -0.03935), (-0.009204, -0.02785, -0.04627), (-0.01023, -0.02443, -0.05142), (-0.01086, -0.02072, -0.05458), (-0.01107, -0.01685, -0.05565), (-0.004236, -0.03628, -0.01023), (-0.00831, -0.03515, -0.02006), (-0.01206, -0.03332, -0.02913), (-0.01535, -0.03086, -0.03707), (-0.01806, -0.02785, -0.04359), (-0.02006, -0.02443, -0.04843), (-0.0213, -0.02072, -0.05142), (-0.02171, -0.01685, -0.05242), (-0.00615, -0.03628, -0.009204), (-0.01206, -0.03515, -0.01806), (-0.01751, -0.03332, -0.02621), (-0.02229, -0.03086, -0.03336), (-0.02621, -0.02785, -0.03923), (-0.02913, -0.02443, -0.04359), (-0.03092, -0.02072, -0.04627), (-0.03153, -0.01685, -0.04718), (-0.007828, -0.03628, -0.007828), (-0.01535, -0.03515, -0.01535), (-0.02229, -0.03332, -0.02229), (-0.02837, -0.03086, -0.02837), (-0.03336, -0.02785, -0.03336), (-0.03707, -0.02443, -0.03707), (-0.03935, -0.02072, -0.03935), (-0.04012, -0.01685, -0.04012), (-0.009204, -0.03628, -0.00615), (-0.01806, -0.03515, -0.01206), (-0.02621, -0.03332, -0.01751), (-0.03336, -0.03086, -0.02229), (-0.03923, -0.02785, -0.02621), (-0.04359, -0.02443, -0.02913), (-0.04627, -0.02072, -0.03092), (-0.04718, -0.01685, -0.03153), (-0.01023, -0.03628, -0.004236), (-0.02006, -0.03515, -0.00831), (-0.02913, -0.03332, -0.01206), (-0.03707, -0.03086, -0.01535), (-0.04359, -0.02785, -0.01806), (-0.04843, -0.02443, -0.02006), (-0.05142, -0.02072, -0.0213), (-0.05242, -0.01685, -0.02171), (-0.01086, -0.03628, -0.00216), (-0.0213, -0.03515, -0.004236), (-0.03092, -0.03332, -0.00615), (-0.03935, -0.03086, -0.007828), (-0.04627, -0.02785, -0.009204), (-0.05142, -0.02443, -0.01023), (-0.05458, -0.02072, -0.01086), (-0.05565, -0.01685, -0.01107), (-0.01107, -0.03628, -6.586e-09), (-0.02171, -0.03515, -6.445e-09), (-0.05565, -0.02072, -5.577e-09)], [], [(2, 1, 8, 9), (3, 2, 9, 10), (256, 3, 10, 11), (4, 256, 11, 12), (254, 157, 5), (255, 254, 5, 6), (0, 255, 6, 7), (1, 0, 7, 8), (8, 7, 15, 16), (9, 8, 16, 17), (10, 9, 17, 18), (11, 10, 18, 19), (12, 11, 19, 20), (5, 157, 13), (6, 5, 13, 14), (7, 6, 14, 15), (20, 19, 27, 28), (13, 157, 21), (14, 13, 21, 22), (15, 14, 22, 23), (16, 15, 23, 24), (17, 16, 24, 25), (18, 17, 25, 26), (19, 18, 26, 27), (24, 23, 31, 32), (25, 24, 32, 33), (26, 25, 33, 34), (27, 26, 34, 35), (28, 27, 35, 36), (21, 157, 29), (22, 21, 29, 30), (23, 22, 30, 31), (36, 35, 43, 44), (29, 157, 37), (30, 29, 37, 38), (31, 30, 38, 39), (32, 31, 39, 40), (33, 32, 40, 41), (34, 33, 41, 42), (35, 34, 42, 43), (41, 40, 48, 49), (42, 41, 49, 50), (43, 42, 50, 51), (44, 43, 51, 52), (37, 157, 45), (38, 37, 45, 46), (39, 38, 46, 47), (40, 39, 47, 48), (46, 45, 53, 54), (47, 46, 54, 55), (48, 47, 55, 56), (49, 48, 56, 57), (50, 49, 57, 58), (51, 50, 58, 59), (52, 51, 59, 60), (45, 157, 53), (58, 57, 65, 66), (59, 58, 66, 67), (60, 59, 67, 68), (53, 157, 61), (54, 53, 61, 62), (55, 54, 62, 63), (56, 55, 63, 64), (57, 56, 64, 65), (62, 61, 69, 70), (63, 62, 70, 71), (64, 63, 71, 72), (65, 64, 72, 73), (66, 65, 73, 74), (67, 66, 74, 75), (68, 67, 75, 76), (61, 157, 69), (74, 73, 81, 82), (75, 74, 82, 83), (76, 75, 83, 84), (69, 157, 77), (70, 69, 77, 78), (71, 70, 78, 79), (72, 71, 79, 80), (73, 72, 80, 81), (79, 78, 86, 87), (80, 79, 87, 88), (81, 80, 88, 89), (82, 81, 89, 90), (83, 82, 90, 91), (84, 83, 91, 92), (77, 157, 85), (78, 77, 85, 86), (91, 90, 98, 99), (92, 91, 99, 100), (85, 157, 93), (86, 85, 93, 94), (87, 86, 94, 95), (88, 87, 95, 96), (89, 88, 96, 97), (90, 89, 97, 98), (95, 94, 102, 103), (96, 95, 103, 104), (97, 96, 104, 105), (98, 97, 105, 106), (99, 98, 106, 107), (100, 99, 107, 108), (93, 157, 101), (94, 93, 101, 102), (107, 106, 114, 115), (108, 107, 115, 116), (101, 157, 109), (102, 101, 109, 110), (103, 102, 110, 111), (104, 103, 111, 112), (105, 104, 112, 113), (106, 105, 113, 114), (112, 111, 119, 120), (113, 112, 120, 121), (114, 113, 121, 122), (115, 114, 122, 123), (116, 115, 123, 124), (109, 157, 117), (110, 109, 117, 118), (111, 110, 118, 119), (124, 123, 131, 132), (117, 157, 125), (118, 117, 125, 126), (119, 118, 126, 127), (120, 119, 127, 128), (121, 120, 128, 129), (122, 121, 129, 130), (123, 122, 130, 131), (129, 128, 136, 137), (130, 129, 137, 138), (131, 130, 138, 139), (132, 131, 139, 140), (125, 157, 133), (126, 125, 133, 134), (127, 126, 134, 135), (128, 127, 135, 136), (133, 157, 141), (134, 133, 141, 142), (135, 134, 142, 143), (136, 135, 143, 144), (137, 136, 144, 145), (138, 137, 145, 146), (139, 138, 146, 147), (140, 139, 147, 148), (145, 144, 152, 153), (146, 145, 153, 154), (147, 146, 154, 155), (148, 147, 155, 156), (141, 157, 149), (142, 141, 149, 150), (143, 142, 150, 151), (144, 143, 151, 152), (150, 149, 158, 159), (151, 150, 159, 160), (152, 151, 160, 161), (153, 152, 161, 162), (154, 153, 162, 163), (155, 154, 163, 164), (156, 155, 164, 165), (149, 157, 158), (163, 162, 170, 171), (164, 163, 171, 172), (165, 164, 172, 173), (158, 157, 166), (159, 158, 166, 167), (160, 159, 167, 168), (161, 160, 168, 169), (162, 161, 169, 170), (167, 166, 174, 175), (168, 167, 175, 176), (169, 168, 176, 177), (170, 169, 177, 178), (171, 170, 178, 179), (172, 171, 179, 180), (173, 172, 180, 181), (166, 157, 174), (179, 178, 186, 187), (180, 179, 187, 188), (181, 180, 188, 189), (174, 157, 182), (175, 174, 182, 183), (176, 175, 183, 184), (177, 176, 184, 185), (178, 177, 185, 186), (184, 183, 191, 192), (185, 184, 192, 193), (186, 185, 193, 194), (187, 186, 194, 195), (188, 187, 195, 196), (189, 188, 196, 197), (182, 157, 190), (183, 182, 190, 191), (196, 195, 203, 204), (197, 196, 204, 205), (190, 157, 198), (191, 190, 198, 199), (192, 191, 199, 200), (193, 192, 200, 201), (194, 193, 201, 202), (195, 194, 202, 203), (201, 200, 208, 209), (202, 201, 209, 210), (203, 202, 210, 211), (204, 203, 211, 212), (205, 204, 212, 213), (198, 157, 206), (199, 198, 206, 207), (200, 199, 207, 208), (213, 212, 220, 221), (206, 157, 214), (207, 206, 214, 215), (208, 207, 215, 216), (209, 208, 216, 217), (210, 209, 217, 218), (211, 210, 218, 219), (212, 211, 219, 220), (217, 216, 224, 225), (218, 217, 225, 226), (219, 218, 226, 227), (220, 219, 227, 228), (221, 220, 228, 229), (214, 157, 222), (215, 214, 222, 223), (216, 215, 223, 224), (229, 228, 236, 237), (222, 157, 230), (223, 222, 230, 231), (224, 223, 231, 232), (225, 224, 232, 233), (226, 225, 233, 234), (227, 226, 234, 235), (228, 227, 235, 236), (234, 233, 241, 242), (235, 234, 242, 243), (236, 235, 243, 244), (237, 236, 244, 245), (230, 157, 238), (231, 230, 238, 239), (232, 231, 239, 240), (233, 232, 240, 241), (238, 157, 246), (239, 238, 246, 247), (240, 239, 247, 248), (241, 240, 248, 249), (242, 241, 249, 250), (243, 242, 250, 251), (244, 243, 251, 252), (245, 244, 252, 253), (250, 249, 1, 2), (251, 250, 2, 3), (252, 251, 3, 256), (253, 252, 256, 4), (246, 157, 254), (247, 246, 254, 255), (248, 247, 255, 0), (249, 248, 0, 1)])
me_slider_marker.polygons.foreach_set('use_smooth', [True] * 256)
_k = set([(4, 12), (4, 253), (12, 20), (20, 28), (28, 36), (36, 44), (44, 52), (52, 60), (60, 68), (68, 76), (76, 84), (84, 92), (92, 100), (100, 108), (108, 116), (116, 124), (124, 132), (132, 140), (140, 148), (148, 156), (156, 165), (165, 173), (173, 181), (181, 189), (189, 197), (197, 205), (205, 213), (213, 221), (221, 229), (229, 237), (237, 245), (245, 253)])
me_slider_marker.attributes.new('sharp_edge', 'BOOLEAN', 'EDGE').data.foreach_set('value', [ (min(e.vertices), max(e.vertices)) in _k for e in me_slider_marker.edges])
me_slider_marker.materials.append(mat_ui_slider_marker)
me_slider_marker.use_remesh_preserve_volume = False
me_slider_marker.use_remesh_preserve_attributes = False
me_slider_marker.use_mirror_vertex_groups = False
me_slider_marker.update()
me_slider_bar = bpy.data.meshes.new('slider_bar')
me_slider_bar.from_pydata([(-0.24, -0.01701, 0.009881), (-0.24, -0.01959, 0.006979), (-0.24, -0.01952, 0.002961), (6.615e-18, -0.01701, 0.009881), (5.9e-18, -0.01959, 0.006979), (4.993e-18, -0.01952, 0.002961), (3.784e-18, -0.01704, 6.588e-06), (-0.24, -0.007914, 0.009881), (4.596e-18, -0.007914, 0.009882), (-0.24, -0.01704, -1.304e-08)], [], [(0, 1, 4, 3), (1, 2, 5, 4), (2, 9, 6, 5), (0, 3, 8, 7)])
me_slider_bar.polygons.foreach_set('use_smooth', [True] * 4)
_k = set([(0, 1), (0, 3), (0, 7), (1, 2), (1, 4), (2, 5), (2, 9), (6, 9), (7, 8)])
me_slider_bar.attributes.new('sharp_edge', 'BOOLEAN', 'EDGE').data.foreach_set('value', [ (min(e.vertices), max(e.vertices)) in _k for e in me_slider_bar.edges])
me_slider_bar.materials.append(mat_ui_metal)
me_slider_bar.use_remesh_preserve_volume = False
me_slider_bar.use_remesh_preserve_attributes = False
me_slider_bar.use_mirror_vertex_groups = False
me_slider_bar.update()
me_checkmark = bpy.data.meshes.new('checkmark')
me_checkmark.from_pydata([(-0.4484, -0.01874, 0.04676), (-0.448, -0.01874, 0.04978), (-0.4469, -0.01843, 0.0526), (-0.445, -0.01874, 0.05502), (-0.4426, -0.01843, 0.05688), (-0.4398, -0.01874, 0.05805), (-0.4368, -0.01874, 0.05845), (-0.4017, -0.01874, 0.0), (-0.3993, -0.01927, 0.0), (-0.3954, -0.01921, 0.0), (-0.39, -0.02, 0.0), (-0.39, -0.01919, 0.005064), (-0.39, -0.01874, 0.008901), (-0.39, -0.01874, 0.01164), (-0.4484, -0.001121, 0.04676), (-0.448, -0.001121, 0.04978), (-0.4469, -0.0008015, 0.0526), (-0.445, -0.001121, 0.05502), (-0.4426, -0.0008015, 0.05688), (-0.4398, -0.001121, 0.05805), (-0.4368, -0.001121, 0.05845), (-0.4017, -0.001121, 0.0), (-0.39, -0.001121, 0.01164)], [], [(2, 9, 10, 3), (5, 12, 13, 6), (3, 10, 11, 4), (1, 8, 9, 2), (4, 11, 12, 5), (0, 7, 8, 1), (3, 17, 16, 2), (13, 22, 20, 6), (6, 20, 19, 5), (4, 18, 17, 3), (2, 16, 15, 1), (0, 14, 21, 7), (5, 19, 18, 4), (1, 15, 14, 0)])
me_checkmark.polygons.foreach_set('use_smooth', [True] * 14)
_k = set([(0, 1), (0, 7), (1, 2), (2, 3), (3, 4), (4, 5), (5, 6), (6, 13), (7, 8), (8, 9), (9, 10), (10, 11), (11, 12), (12, 13), (14, 15), (14, 21), (15, 16), (16, 17), (17, 18), (18, 19), (19, 20), (20, 22)])
me_checkmark.attributes.new('sharp_edge', 'BOOLEAN', 'EDGE').data.foreach_set('value', [ (min(e.vertices), max(e.vertices)) in _k for e in me_checkmark.edges])
me_checkmark.materials.append(mat_ui_text)
me_checkmark.use_remesh_preserve_volume = False
me_checkmark.use_remesh_preserve_attributes = False
me_checkmark.use_mirror_vertex_groups = False
me_checkmark.update()
me_checkbox_left = bpy.data.meshes.new('checkbox_left')
me_checkbox_left.from_pydata([(-0.47, 0.002147, 0.1), (-0.47, -0.01785, 0.1), (-0.47, -0.01778, 0.09076), (-0.47, -0.0153, 0.08568), (-0.47, -0.0153, 0.08), (-0.3, 0.002147, 0.1), (-0.3, -0.01785, 0.1), (-0.3, -0.01778, 0.09076), (-0.3, -0.0153, 0.08568), (-0.3, -0.0153, 0.08), (-0.4752, 0.002147, 0.09932), (-0.4752, -0.01785, 0.09932), (-0.4728, -0.01778, 0.09039), (-0.4715, -0.0153, 0.08548), (-0.48, 0.002147, 0.09732), (-0.48, -0.01785, 0.09732), (-0.4754, -0.01778, 0.08932), (-0.4728, -0.0153, 0.08491), (-0.4841, 0.002147, 0.09414), (-0.4841, -0.01785, 0.09414), (-0.4776, -0.01778, 0.08761), (-0.474, -0.0153, 0.08401), (-0.4873, 0.002147, 0.09), (-0.4873, -0.01785, 0.09), (-0.4793, -0.01778, 0.08538), (-0.4749, -0.0153, 0.08284), (-0.4893, 0.002147, 0.08518), (-0.4893, -0.01785, 0.08518), (-0.4804, -0.01778, 0.08278), (-0.4755, -0.0153, 0.08147), (-0.49, 0.002147, 0.08), (-0.49, -0.01785, 0.08), (-0.4808, -0.01778, 0.08), (-0.4757, -0.0153, 0.08), (-0.49, 0.002147, -1.746e-08), (-0.49, -0.01785, -1.863e-08), (-0.4808, -0.01778, -1.863e-08), (-0.4757, -0.0153, -6.519e-09), (-0.47, -0.0153, 5.588e-09), (-0.3, -0.0153, 0.0), (-0.4472, -0.01847, 0.07144), (-0.446, -0.01845, 0.06353), (-0.3328, -0.01847, 0.07144), (-0.334, -0.01845, 0.06353), (-0.4509, -0.01847, 0.07095), (-0.4479, -0.01845, 0.06327), (-0.4543, -0.01847, 0.06953), (-0.4498, -0.01845, 0.06252), (-0.4573, -0.01847, 0.06726), (-0.4513, -0.01845, 0.06132), (-0.4595, -0.01847, 0.0643), (-0.4525, -0.01845, 0.05977), (-0.461, -0.01847, 0.06085), (-0.4533, -0.01845, 0.05795), (-0.4614, -0.01847, 0.05715), (-0.4535, -0.01845, 0.056), (-0.4614, -0.01847, -1.304e-08), (-0.4535, -0.01845, -1.304e-08), (-0.446, -0.001846, 0.06355), (-0.454, 0.0003024, 0.08), (-0.3291, -0.01847, 0.07095), (-0.3321, -0.01845, 0.06327), (-0.3257, -0.01847, 0.06953), (-0.3302, -0.01845, 0.06252), (-0.3227, -0.01847, 0.06726), (-0.3287, -0.01845, 0.06132), (-0.3205, -0.01847, 0.0643), (-0.3275, -0.01845, 0.05977), (-0.319, -0.01847, 0.06085), (-0.3267, -0.01845, 0.05795), (-0.3186, -0.01847, 0.05715), (-0.3265, -0.01845, 0.056), (-0.3186, -0.01847, -1.304e-08), (-0.3265, -0.01845, -1.304e-08), (-0.326, 0.0003024, 0.08), (-0.334, -0.001846, 0.06355), (-0.4581, 0.0003024, 0.07945), (-0.4479, -0.001846, 0.06329), (-0.462, 0.0003024, 0.07785), (-0.4498, -0.001846, 0.06254), (-0.4653, 0.0003024, 0.07531), (-0.4513, -0.001846, 0.06135), (-0.4678, 0.0003024, 0.072), (-0.4525, -0.001846, 0.05979), (-0.4694, 0.0003024, 0.06814), (-0.4533, -0.001846, 0.05797), (-0.47, 0.0003024, 0.064), (-0.4535, -0.001846, 0.05602), (-0.47, 0.0003024, 2.345e-05), (-0.4535, -0.001846, 2.095e-05), (-0.3219, 0.0003024, 0.07945), (-0.3321, -0.001846, 0.06329), (-0.318, 0.0003024, 0.07785), (-0.3302, -0.001846, 0.06254), (-0.3147, 0.0003024, 0.07531), (-0.3287, -0.001846, 0.06135), (-0.3122, 0.0003024, 0.072), (-0.3275, -0.001846, 0.05979), (-0.3106, 0.0003024, 0.06814), (-0.3267, -0.001846, 0.05797), (-0.31, 0.0003024, 0.064), (-0.3265, -0.001846, 0.05602), (-0.31, 0.0003024, 2.345e-05), (-0.3265, -0.001846, 2.095e-05)], [], [(3, 4, 9, 8), (0, 1, 6, 5), (1, 2, 7, 6), (2, 3, 8, 7), (3, 2, 12, 13), (2, 1, 11, 12), (1, 0, 10, 11), (13, 12, 16, 17), (12, 11, 15, 16), (11, 10, 14, 15), (17, 16, 20, 21), (16, 15, 19, 20), (15, 14, 18, 19), (21, 20, 24, 25), (20, 19, 23, 24), (19, 18, 22, 23), (25, 24, 28, 29), (24, 23, 27, 28), (23, 22, 26, 27), (29, 28, 32, 33), (28, 27, 31, 32), (27, 26, 30, 31), (33, 32, 36, 37), (32, 31, 35, 36), (31, 30, 34, 35), (9, 4, 38, 39), (37, 38, 4, 33), (29, 33, 4), (25, 29, 4), (21, 25, 4), (17, 21, 4), (13, 17, 4), (3, 13, 4), (40, 41, 43, 42), (41, 40, 44, 45), (45, 44, 46, 47), (47, 46, 48, 49), (49, 48, 50, 51), (51, 50, 52, 53), (53, 52, 54, 55), (55, 54, 56, 57), (43, 61, 60, 42), (61, 63, 62, 60), (63, 65, 64, 62), (65, 67, 66, 64), (67, 69, 68, 66), (69, 71, 70, 68), (71, 73, 72, 70), (59, 74, 75, 58), (58, 77, 76, 59), (77, 79, 78, 76), (79, 81, 80, 78), (81, 83, 82, 80), (83, 85, 84, 82), (85, 87, 86, 84), (87, 89, 88, 86), (75, 74, 90, 91), (91, 90, 92, 93), (93, 92, 94, 95), (95, 94, 96, 97), (97, 96, 98, 99), (99, 98, 100, 101), (101, 100, 102, 103), (66, 96, 94, 64), (54, 86, 88, 56), (49, 81, 79, 47), (46, 78, 80, 48), (67, 97, 99, 69), (68, 98, 96, 66), (51, 83, 81, 49), (48, 80, 82, 50), (69, 99, 101, 71), (42, 74, 59, 40), (70, 100, 98, 68), (41, 58, 75, 43), (61, 91, 93, 63), (53, 85, 83, 51), (73, 103, 102, 72), (62, 92, 90, 60), (50, 82, 84, 52), (71, 101, 103, 73), (45, 77, 58, 41), (72, 102, 100, 70), (40, 59, 76, 44), (63, 93, 95, 65), (55, 87, 85, 53), (43, 75, 91, 61), (64, 94, 92, 62), (52, 84, 86, 54), (60, 90, 74, 42), (47, 79, 77, 45), (56, 88, 89, 57), (44, 76, 78, 46), (65, 95, 97, 67), (57, 89, 87, 55)])
me_checkbox_left.polygons.foreach_set('use_smooth', [True] * 95)
me_checkbox_left.polygons.foreach_set('material_index', [1, 0, 0, 0, 0, 0, 0, 0, 0, 0, 0, 0, 0, 0, 0, 0, 0, 0, 0, 0, 0, 0, 0, 0, 0, 1, 1, 1, 1, 1, 1, 1, 1, 0, 0, 0, 0, 0, 0, 0, 0, 0, 0, 0, 0, 0, 0, 0, 0, 0, 0, 0, 0, 0, 0, 0, 0, 0, 0, 0, 0, 0, 0, 0, 0, 0, 0, 0, 0, 0, 0, 0, 0, 0, 0, 0, 0, 0, 0, 0, 0, 0, 0, 0, 0, 0, 0, 0, 0, 0, 0, 0, 0, 0, 0])
_k = set([(0, 5), (0, 10), (1, 6), (1, 11), (2, 7), (2, 12), (3, 8), (3, 13), (5, 6), (6, 7), (7, 8), (10, 14), (11, 15), (12, 16), (13, 17), (14, 18), (15, 19), (16, 20), (17, 21), (18, 22), (19, 23), (20, 24), (21, 25), (22, 26), (23, 27), (24, 28), (25, 29), (26, 30), (27, 31), (28, 32), (29, 33), (30, 34), (31, 35), (32, 36), (33, 37), (34, 35), (35, 36), (36, 37), (40, 42), (40, 44), (41, 43), (41, 45), (42, 60), (43, 61), (44, 46), (45, 47), (46, 48), (47, 49), (48, 50), (49, 51), (50, 52), (51, 53), (52, 54), (53, 55), (54, 56), (55, 57), (56, 57), (58, 75), (58, 77), (59, 74), (59, 76), (60, 62), (61, 63), (62, 64), (63, 65), (64, 66), (65, 67), (66, 68), (67, 69), (68, 70), (69, 71), (70, 72), (71, 73), (72, 73), (74, 90), (75, 91), (76, 78), (77, 79), (78, 80), (79, 81), (80, 82), (81, 83), (82, 84), (83, 85), (84, 86), (85, 87), (86, 88), (87, 89), (88, 89), (90, 92), (91, 93), (92, 94), (93, 95), (94, 96), (95, 97), (96, 98), (97, 99), (98, 100), (99, 101), (100, 102), (101, 103), (102, 103)])
me_checkbox_left.attributes.new('sharp_edge', 'BOOLEAN', 'EDGE').data.foreach_set('value', [ (min(e.vertices), max(e.vertices)) in _k for e in me_checkbox_left.edges])
me_checkbox_left.materials.append(mat_ui_metal)
me_checkbox_left.materials.append(mat_ui_button_bg)
me_checkbox_left.use_remesh_preserve_volume = False
me_checkbox_left.use_remesh_preserve_attributes = False
me_checkbox_left.use_mirror_vertex_groups = False
me_checkbox_left.update()
me_button_center = bpy.data.meshes.new('button_center')
me_button_center.from_pydata([(-0.3, 0.002147, 0.1), (-0.3, -0.01785, 0.1), (-0.3, 0.002147, -0.1), (-0.3, -0.01785, -0.1), (-0.3, -0.01778, 0.09076), (-0.3, -0.01778, -0.09076), (-0.3, -0.0153, 0.08568), (-0.3, -0.0153, -0.08568), (-0.3, -0.0153, -3.253e-10), (0.0, 0.002147, 0.1), (0.0, -0.01785, 0.1), (0.0, 0.002147, -0.1), (0.0, -0.01785, -0.1), (0.0, -0.01778, 0.09076), (0.0, -0.01778, -0.09076), (0.0, -0.0153, 0.08568), (0.0, -0.0153, -0.08568), (0.0, -0.0153, -3.253e-10)], [], [(5, 3, 12, 14), (6, 8, 17, 15), (7, 5, 14, 16), (0, 1, 10, 9), (1, 4, 13, 10), (4, 6, 15, 13), (8, 7, 16, 17), (3, 2, 11, 12)])
me_button_center.polygons.foreach_set('use_smooth', [True] * 8)
me_button_center.polygons.foreach_set('material_index', [0, 1, 0, 0, 0, 0, 1, 0])
_k = set([(0, 9), (1, 10), (2, 11), (3, 12), (4, 13), (5, 14), (6, 15), (7, 16)])
me_button_center.attributes.new('sharp_edge', 'BOOLEAN', 'EDGE').data.foreach_set('value', [ (min(e.vertices), max(e.vertices)) in _k for e in me_button_center.edges])
me_button_center.materials.append(mat_ui_metal)
me_button_center.materials.append(mat_ui_button_bg)
me_button_center.use_remesh_preserve_volume = False
me_button_center.use_remesh_preserve_attributes = False
me_button_center.use_mirror_vertex_groups = False
me_button_center.update()
me_button_side = bpy.data.meshes.new('button_side')
me_button_side.from_pydata([(-0.31, 0.002147, 0.1), (-0.31, -0.01785, 0.1), (-0.31, 0.002147, -0.1), (-0.31, -0.01785, -0.1), (-0.3295, 0.002147, -0.09808), (-0.3295, -0.01785, -0.09808), (-0.3483, 0.002147, -0.09239), (-0.3483, -0.01785, -0.09239), (-0.3656, 0.002147, -0.08315), (-0.3656, -0.01785, -0.08315), (-0.3807, 0.002147, -0.07071), (-0.3807, -0.01785, -0.07071), (-0.3931, 0.002147, -0.05556), (-0.3931, -0.01785, -0.05556), (-0.4024, 0.002147, -0.03827), (-0.4024, -0.01785, -0.03827), (-0.4081, 0.002147, -0.01951), (-0.4081, -0.01785, -0.01951), (-0.41, 0.002147, 9.7e-08), (-0.41, -0.01785, 9.612e-08), (-0.4081, 0.002147, 0.01951), (-0.4081, -0.01785, 0.01951), (-0.4024, 0.002147, 0.03827), (-0.4024, -0.01785, 0.03827), (-0.3931, 0.002147, 0.05556), (-0.3931, -0.01785, 0.05556), (-0.3807, 0.002147, 0.07071), (-0.3807, -0.01785, 0.07071), (-0.3656, 0.002147, 0.08315), (-0.3656, -0.01785, 0.08315), (-0.3483, 0.002147, 0.09239), (-0.3483, -0.01785, 0.09239), (-0.3295, 0.002147, 0.09808), (-0.3295, -0.01785, 0.09808), (-0.3, 0.002147, 0.1), (-0.3, -0.01785, 0.1), (-0.3, 0.002147, -0.1), (-0.3, -0.01785, -0.1), (-0.3097, -0.01778, 0.09076), (-0.3097, -0.01778, -0.09076), (-0.3274, -0.01778, -0.08901), (-0.3444, -0.01778, -0.08385), (-0.3601, -0.01778, -0.07546), (-0.3738, -0.01778, -0.06418), (-0.3851, -0.01778, -0.05042), (-0.3935, -0.01778, -0.03473), (-0.3987, -0.01778, -0.01771), (-0.4004, -0.01778, 8.724e-08), (-0.3987, -0.01778, 0.01771), (-0.3935, -0.01778, 0.03473), (-0.3851, -0.01778, 0.05042), (-0.3738, -0.01778, 0.06418), (-0.3601, -0.01778, 0.07546), (-0.3444, -0.01778, 0.08385), (-0.3274, -0.01778, 0.08901), (-0.3, -0.01778, 0.09076), (-0.3, -0.01778, -0.09076), (-0.3099, -0.0153, 0.08568), (-0.3099, -0.0153, -0.08568), (-0.3266, -0.0153, -0.08403), (-0.3427, -0.0153, -0.07915), (-0.3575, -0.0153, -0.07124), (-0.3705, -0.0153, -0.06058), (-0.3811, -0.0153, -0.0476), (-0.389, -0.0153, -0.03279), (-0.3939, -0.0153, -0.01671), (-0.3939, -0.0153, 0.01671), (-0.389, -0.0153, 0.03279), (-0.3811, -0.0153, 0.0476), (-0.3705, -0.0153, 0.06058), (-0.3575, -0.0153, 0.07124), (-0.3427, -0.0153, 0.07915), (-0.3266, -0.0153, 0.08403), (-0.3, -0.0153, 0.08568), (-0.3, -0.0153, -0.08568), (-0.3064, -0.0153, 1.945e-08), (-0.3891, -0.0153, 9.872e-10), (-0.3939, -0.0153, -3.253e-10), (-0.3956, -0.0153, -1.346e-15), (-0.3, -0.0153, -3.253e-10), (-0.3478, -0.0153, 0.04131), (-0.3636, -0.0153, 0.03817), (-0.377, -0.0153, 0.02921), (-0.3859, -0.0153, 0.01581), (-0.3859, -0.0153, -0.01581), (-0.377, -0.0153, -0.02921), (-0.3636, -0.0153, -0.03817), (-0.3478, -0.0153, -0.04131), (-0.332, -0.0153, -0.03817), (-0.3186, -0.0153, -0.02921), (-0.3096, -0.0153, -0.01581), (-0.3096, -0.0153, 0.01581), (-0.3186, -0.0153, 0.02921), (-0.332, -0.0153, 0.03817), (-0.3114, -0.01413, 1.708e-08), (-0.3841, -0.01413, 8.482e-10), (-0.3478, -0.01413, 0.03632), (-0.3617, -0.01413, 0.03355), (-0.3735, -0.01413, 0.02568), (-0.3813, -0.01413, 0.0139), (-0.3813, -0.01413, -0.0139), (-0.3735, -0.01413, -0.02568), (-0.3617, -0.01413, -0.03355), (-0.3478, -0.01413, -0.03632), (-0.3339, -0.01413, -0.03355), (-0.3221, -0.01413, -0.02568), (-0.3142, -0.01413, -0.0139), (-0.3142, -0.01413, 0.0139), (-0.3221, -0.01413, 0.02568), (-0.3339, -0.01413, 0.03355), (-0.3478, -0.01372, 0.02011), (-0.3555, -0.01372, 0.01858), (-0.362, -0.01372, 0.01422), (-0.3664, -0.01372, 0.007695), (-0.3664, -0.01372, -0.007695), (-0.362, -0.01372, -0.01422), (-0.3555, -0.01372, -0.01858), (-0.3478, -0.01372, -0.02011), (-0.3401, -0.01372, -0.01858), (-0.3336, -0.01372, -0.01422), (-0.3292, -0.01372, -0.007695), (-0.3292, -0.01372, 0.007695), (-0.3336, -0.01372, 0.01422), (-0.3401, -0.01372, 0.01858), (-0.3276, -0.01372, -1.627e-10), (-0.3679, -0.01372, -1.627e-10), (-0.3478, -0.01372, -2.564e-10), (-0.362, -0.01372, -2.564e-10), (-0.3555, -0.01372, -2.564e-10), (-0.3336, -0.01372, -2.564e-10), (-0.3401, -0.01372, -2.564e-10), (-0.3919, -0.0153, 0.02485), (-0.3966, -0.01778, 0.02633), (-0.4058, -0.01785, 0.02904), (-0.4057, 0.002147, 0.02907), (-0.305, -0.0153, -0.08569), (-0.3049, -0.01778, -0.09077), (-0.305, -0.01785, -0.1), (-0.3049, 0.002148, -0.1), (-0.3855, -0.0153, -0.04035), (-0.3898, -0.01778, -0.04277), (-0.3982, -0.01785, -0.04716), (-0.3982, 0.002147, -0.0472), (-0.3644, -0.0153, 0.0662), (-0.3673, -0.01778, 0.07015), (-0.3735, -0.01785, 0.07734), (-0.3734, 0.002147, 0.07739), (-0.3952, -0.0153, 0.008389), (-0.4, -0.01778, 0.008891), (-0.4096, -0.01785, 0.009807), (-0.4096, 0.002147, 0.009816), (-0.3184, -0.0153, -0.08531), (-0.3187, -0.01778, -0.09037), (-0.3198, -0.01785, -0.09958), (-0.3197, 0.002147, -0.09959), (-0.3762, -0.0153, -0.05432), (-0.3799, -0.01778, -0.05756), (-0.3874, -0.01785, -0.06347), (-0.3873, 0.002147, -0.06352), (-0.3049, 0.002147, 0.1), (-0.305, -0.01785, 0.1), (-0.3049, -0.01778, 0.09077), (-0.305, -0.0153, 0.08569), (-0.3184, -0.0153, 0.08531), (-0.3187, -0.01778, 0.09037), (-0.3198, -0.01785, 0.09958), (-0.3197, 0.002147, 0.09959), (-0.3504, -0.0153, 0.07555), (-0.3526, -0.01778, 0.08005), (-0.3572, -0.01785, 0.08824), (-0.3571, 0.002147, 0.08828), (-0.3762, -0.0153, 0.05432), (-0.3799, -0.01778, 0.05756), (-0.3874, -0.01785, 0.06347), (-0.3873, 0.002147, 0.06352), (-0.3919, -0.0153, -0.02485), (-0.3966, -0.01778, -0.02633), (-0.4058, -0.01785, -0.02904), (-0.4057, 0.002147, -0.02907), (-0.3504, -0.0153, -0.07555), (-0.3526, -0.01778, -0.08005), (-0.3572, -0.01785, -0.08824), (-0.3571, 0.002147, -0.08828), (-0.3349, -0.0153, -0.08201), (-0.3361, -0.01778, -0.08688), (-0.3391, -0.01785, -0.09575), (-0.339, 0.002147, -0.09578), (-0.3644, -0.0153, -0.0662), (-0.3673, -0.01778, -0.07015), (-0.3735, -0.01785, -0.07734), (-0.3734, 0.002147, -0.07739), (-0.3952, -0.0153, -0.008389), (-0.4, -0.01778, -0.008891), (-0.4096, -0.01785, -0.009806), (-0.4096, 0.002147, -0.009815), (-0.3349, -0.0153, 0.08201), (-0.3361, -0.01778, 0.08688), (-0.3391, -0.01785, 0.09575), (-0.339, 0.002147, 0.09578), (-0.3855, -0.0153, 0.04035), (-0.3898, -0.01778, 0.04277), (-0.3982, -0.01785, 0.04716), (-0.3982, 0.002147, 0.0472), (-0.3407, -0.01413, 0.03574), (-0.3397, -0.0153, 0.04066), (-0.368, -0.01413, -0.0303), (-0.3708, -0.0153, -0.03447), (-0.3835, -0.01413, 0.007109), (-0.3884, -0.0153, 0.008086), (-0.3835, -0.01413, -0.007109), (-0.3884, -0.0153, -0.008086), (-0.3397, -0.0153, -0.04066), (-0.3407, -0.01413, -0.03574), (-0.3708, -0.0153, 0.03447), (-0.368, -0.01413, 0.0303), (-0.3071, -0.0153, -0.008088), (-0.312, -0.01413, -0.007111), (-0.312, -0.01413, 0.007111), (-0.3071, -0.0153, 0.008088), (-0.3549, -0.01413, -0.03574), (-0.3559, -0.0153, -0.04066), (-0.3175, -0.01413, 0.02025), (-0.3133, -0.0153, 0.02303), (-0.3781, -0.01413, 0.02025), (-0.3822, -0.0153, 0.02303), (-0.3133, -0.0153, -0.02303), (-0.3175, -0.01413, -0.02025), (-0.3275, -0.01413, 0.0303), (-0.3247, -0.0153, 0.03447), (-0.3247, -0.0153, -0.03447), (-0.3275, -0.01413, -0.0303), (-0.3559, -0.0153, 0.04066), (-0.3549, -0.01413, 0.03574), (-0.3781, -0.01413, -0.02025), (-0.3822, -0.0153, -0.02303)], [], [(2, 3, 153, 154), (4, 5, 185, 186), (6, 7, 181, 182), (8, 9, 189, 190), (10, 11, 157, 158), (12, 13, 141, 142), (14, 15, 177, 178), (16, 17, 193, 194), (18, 19, 149, 150), (20, 21, 133, 134), (22, 23, 201, 202), (24, 25, 173, 174), (26, 27, 145, 146), (28, 29, 169, 170), (30, 31, 197, 198), (32, 33, 165, 166), (3, 2, 138, 137), (0, 1, 160, 159), (153, 3, 39, 152), (141, 13, 44, 140), (201, 23, 49, 200), (165, 33, 54, 164), (189, 9, 42, 188), (149, 19, 47, 148), (169, 29, 52, 168), (185, 5, 40, 184), (177, 15, 45, 176), (173, 25, 50, 172), (137, 37, 56, 136), (157, 11, 43, 156), (133, 21, 48, 132), (197, 31, 53, 196), (160, 1, 38, 161), (181, 7, 41, 180), (193, 17, 46, 192), (145, 27, 51, 144), (152, 39, 58, 151), (164, 54, 72, 163), (148, 47, 78, 147), (184, 40, 59, 183), (136, 56, 74, 135), (132, 48, 66, 131), (180, 41, 60, 179), (161, 38, 57, 162), (200, 49, 67, 199), (188, 42, 61, 187), (172, 50, 68, 171), (156, 43, 62, 155), (144, 51, 69, 143), (140, 44, 63, 139), (168, 52, 70, 167), (176, 45, 64, 175), (196, 53, 71, 195), (192, 46, 65, 191), (66, 147, 78, 77), (64, 84, 210, 76), (67, 131, 66, 77, 76), (75, 79, 73, 91, 218), (65, 175, 64, 76, 77), (78, 191, 65, 77), (67, 76, 208, 83), (68, 199, 67, 83, 224, 82), (69, 171, 68, 82, 213, 81), (70, 143, 69, 81, 231, 80), (71, 167, 70, 80), (72, 195, 71, 80, 204, 93), (57, 163, 72, 93, 228, 92), (73, 162, 57, 92, 222, 91), (64, 139, 63, 85, 234, 84), (63, 155, 62, 86, 206, 85), (62, 187, 61, 87, 220, 86), (61, 179, 60, 87), (60, 183, 59, 88, 211, 87), (59, 151, 58, 89, 229, 88), (58, 135, 74, 90, 225, 89), (75, 215, 90, 74, 79), (222, 92, 108, 221), (206, 86, 102, 205), (218, 91, 107, 217), (231, 81, 97, 232), (225, 90, 106, 226), (228, 93, 109, 227), (213, 82, 98, 214), (220, 87, 103, 219), (215, 75, 94, 216), (224, 83, 99, 223), (210, 84, 100, 209), (204, 80, 96, 203), (211, 88, 104, 212), (208, 76, 95, 207), (234, 85, 101, 233), (229, 89, 105, 230), (108, 227, 109, 123, 122), (103, 212, 104, 118, 117), (106, 216, 94, 124, 120), (104, 230, 105, 119, 118), (96, 232, 97, 111, 110), (109, 203, 96, 110, 123), (105, 226, 106, 120, 119), (97, 214, 98, 112, 111), (95, 209, 100, 114, 125), (98, 223, 99, 113, 112), (99, 207, 95, 125, 113), (100, 233, 101, 115, 114), (107, 221, 108, 122, 121), (101, 205, 102, 116, 115), (94, 217, 107, 121, 124), (102, 219, 103, 117, 116), (110, 111, 128, 126), (123, 110, 126, 130), (117, 118, 130, 126), (122, 123, 130, 129), (116, 117, 126, 128), (115, 116, 128, 127), (111, 112, 127, 128), (112, 113, 127), (118, 119, 129, 130), (113, 125, 114, 127), (114, 115, 127), (124, 121, 129, 120), (120, 129, 119), (121, 122, 129), (49, 132, 131, 67), (23, 133, 132, 49), (134, 133, 23, 22), (39, 136, 135, 58), (3, 137, 136, 39), (137, 138, 36, 37), (45, 140, 139, 64), (15, 141, 140, 45), (142, 141, 15, 14), (52, 144, 143, 70), (29, 145, 144, 52), (146, 145, 29, 28), (48, 148, 147, 66), (21, 149, 148, 48), (150, 149, 21, 20), (40, 152, 151, 59), (5, 153, 152, 40), (154, 153, 5, 4), (44, 156, 155, 63), (13, 157, 156, 44), (158, 157, 13, 12), (159, 160, 35, 34), (35, 160, 161, 55), (55, 161, 162, 73), (38, 164, 163, 57), (1, 165, 164, 38), (166, 165, 1, 0), (53, 168, 167, 71), (31, 169, 168, 53), (170, 169, 31, 30), (51, 172, 171, 69), (27, 173, 172, 51), (174, 173, 27, 26), (46, 176, 175, 65), (17, 177, 176, 46), (178, 177, 17, 16), (42, 180, 179, 61), (9, 181, 180, 42), (182, 181, 9, 8), (41, 184, 183, 60), (7, 185, 184, 41), (186, 185, 7, 6), (43, 188, 187, 62), (11, 189, 188, 43), (190, 189, 11, 10), (47, 192, 191, 78), (19, 193, 192, 47), (194, 193, 19, 18), (54, 196, 195, 72), (33, 197, 196, 54), (198, 197, 33, 32), (50, 200, 199, 68), (25, 201, 200, 50), (202, 201, 25, 24), (93, 204, 203, 109), (85, 206, 205, 101), (83, 208, 207, 99), (76, 210, 209, 95), (87, 211, 212, 103), (81, 213, 214, 97), (90, 215, 216, 106), (75, 218, 217, 94), (86, 220, 219, 102), (91, 222, 221, 107), (82, 224, 223, 98), (89, 225, 226, 105), (92, 228, 227, 108), (88, 229, 230, 104), (80, 231, 232, 96), (84, 234, 233, 100)])
me_button_side.polygons.foreach_set('use_smooth', [1, 1, 1, 1, 1, 1, 1, 1, 1, 1, 1, 1, 1, 1, 1, 1, 1, 1, 1, 1, 1, 1, 1, 1, 1, 1, 1, 1, 1, 1, 1, 1, 1, 1, 1, 1, 1, 1, 1, 1, 1, 1, 1, 1, 1, 1, 1, 1, 1, 1, 1, 1, 1, 1, 1, 1, 1, 1, 1, 1, 1, 1, 1, 1, 1, 1, 1, 1, 1, 1, 1, 1, 1, 1, 1, 1, 1, 1, 1, 1, 1, 1, 1, 1, 1, 1, 1, 1, 1, 1, 1, 1, 1, 1, 1, 1, 1, 1, 1, 1, 1, 1, 1, 1, 1, 1, 1, 1, 1, 1, 1, 1, 1, 1, 1, 1, 1, 1, 1, 0, 1, 1, 1, 1, 1, 1, 1, 1, 1, 1, 1, 1, 1, 1, 1, 1, 1, 1, 1, 1, 1, 1, 1, 1, 1, 1, 1, 1, 1, 1, 1, 1, 1, 1, 1, 1, 1, 1, 1, 1, 1, 1, 1, 1, 1, 1, 1, 1, 1, 1, 1, 1, 1, 1, 1, 1, 1, 1, 1, 1, 1, 1, 1, 1, 1, 1, 1, 1, 1, 1, 1, 1])
me_button_side.polygons.foreach_set('material_index', [0, 0, 0, 0, 0, 0, 0, 0, 0, 0, 0, 0, 0, 0, 0, 0, 0, 0, 0, 0, 0, 0, 0, 0, 0, 0, 0, 0, 0, 0, 0, 0, 0, 0, 0, 0, 0, 0, 0, 0, 0, 0, 0, 0, 0, 0, 0, 0, 0, 0, 0, 0, 0, 0, 1, 1, 1, 1, 1, 1, 1, 1, 1, 1, 1, 1, 1, 1, 1, 1, 1, 1, 1, 1, 1, 1, 1, 1, 1, 1, 1, 1, 1, 1, 1, 1, 1, 1, 1, 1, 1, 1, 1, 1, 1, 1, 1, 1, 1, 1, 1, 1, 1, 1, 1, 1, 1, 1, 1, 1, 1, 1, 1, 1, 1, 1, 1, 1, 1, 1, 1, 1, 0, 0, 0, 0, 0, 0, 0, 0, 0, 0, 0, 0, 0, 0, 0, 0, 0, 0, 0, 0, 0, 0, 0, 0, 0, 0, 0, 0, 0, 0, 0, 0, 0, 0, 0, 0, 0, 0, 0, 0, 0, 0, 0, 0, 0, 0, 0, 0, 0, 0, 0, 0, 0, 0, 1, 1, 1, 1, 1, 1, 1, 1, 1, 1, 1, 1, 1, 1, 1, 1])
_k = set([(0, 159), (0, 166), (1, 160), (1, 165), (2, 138), (2, 154), (3, 137), (3, 153), (4, 154), (4, 186), (5, 153), (5, 185), (6, 182), (6, 186), (7, 181), (7, 185), (8, 182), (8, 190), (9, 181), (9, 189), (10, 158), (10, 190), (11, 157), (11, 189), (12, 142), (12, 158), (13, 141), (13, 157), (14, 142), (14, 178), (15, 141), (15, 177), (16, 178), (16, 194), (17, 177), (17, 193), (18, 150), (18, 194), (19, 149), (19, 193), (20, 134), (20, 150), (21, 133), (21, 149), (22, 134), (22, 202), (23, 133), (23, 201), (24, 174), (24, 202), (25, 173), (25, 201), (26, 146), (26, 174), (27, 145), (27, 173), (28, 146), (28, 170), (29, 145), (29, 169), (30, 170), (30, 198), (31, 169), (31, 197), (32, 166), (32, 198), (33, 165), (33, 197), (34, 159), (35, 160), (36, 138), (37, 137), (38, 161), (38, 164), (39, 136), (39, 152), (40, 152), (40, 184), (41, 180), (41, 184), (42, 180), (42, 188), (43, 156), (43, 188), (44, 140), (44, 156), (45, 140), (45, 176), (46, 176), (46, 192), (47, 148), (47, 192), (48, 132), (48, 148), (49, 132), (49, 200), (50, 172), (50, 200), (51, 144), (51, 172), (52, 144), (52, 168), (53, 168), (53, 196), (54, 164), (54, 196), (55, 161), (56, 136), (57, 162), (57, 163), (58, 135), (58, 151), (59, 151), (59, 183), (60, 179), (60, 183), (61, 179), (61, 187), (62, 155), (62, 187), (63, 139), (63, 155), (64, 139), (64, 175), (65, 175), (65, 191), (66, 131), (66, 147), (67, 131), (67, 199), (68, 171), (68, 199), (69, 143), (69, 171), (70, 143), (70, 167), (71, 167), (71, 195), (72, 163), (72, 195), (73, 162), (74, 135), (75, 215), (75, 218), (76, 208), (76, 210), (78, 147), (78, 191), (80, 204), (80, 231), (81, 213), (81, 231), (82, 213), (82, 224), (83, 208), (83, 224), (84, 210), (84, 234), (85, 206), (85, 234), (86, 206), (86, 220), (87, 211), (87, 220), (88, 211), (88, 229), (89, 225), (89, 229), (90, 215), (90, 225), (91, 218), (91, 222), (92, 222), (92, 228), (93, 204), (93, 228)])
me_button_side.attributes.new('sharp_edge', 'BOOLEAN', 'EDGE').data.foreach_set('value', [ (min(e.vertices), max(e.vertices)) in _k for e in me_button_side.edges])
me_button_side.materials.append(mat_ui_metal)
me_button_side.materials.append(mat_ui_button_bg)
me_button_side.use_remesh_preserve_volume = False
me_button_side.use_remesh_preserve_attributes = False
me_button_side.use_mirror_vertex_groups = False
me_button_side.update()
me_footer = bpy.data.meshes.new('footer')
me_footer.from_pydata([(-1.003, -0.01005, -0.6277), (-1.003, -0.01259, -0.6237), (-1.003, -0.01259, -0.6144), (-1.003, -0.01007, -0.6094), (-4.768e-08, -0.01005, -0.6277), (-9.537e-08, -0.01259, -0.6237), (-9.537e-08, -0.01259, -0.6144), (-4.768e-08, -0.01007, -0.6094), (-1.003, 0.01004, -0.6277), (-1.003, 0.01258, -0.6237), (-1.003, 0.01258, -0.6144), (-1.003, 0.01006, -0.6094), (-9.537e-08, 0.01004, -0.6277), (-1.431e-07, 0.01258, -0.6237), (-1.431e-07, 0.01258, -0.6144), (-9.537e-08, 0.01006, -0.6094)], [], [(0, 4, 5, 1), (1, 5, 6, 2), (2, 6, 7, 3), (0, 8, 12, 4), (8, 9, 13, 12), (9, 10, 14, 13), (10, 11, 15, 14)])
me_footer.polygons.foreach_set('use_smooth', [True] * 7)
_k = set([(0, 1), (0, 4), (0, 8), (1, 2), (1, 5), (2, 3), (2, 6), (3, 7), (4, 5), (4, 12), (5, 6), (6, 7), (8, 9), (8, 12), (9, 10), (9, 13), (10, 11), (10, 14), (11, 15), (12, 13), (13, 14), (14, 15)])
me_footer.attributes.new('sharp_edge', 'BOOLEAN', 'EDGE').data.foreach_set('value', [ (min(e.vertices), max(e.vertices)) in _k for e in me_footer.edges])
me_footer.materials.append(mat_ui_metal)
me_footer.use_remesh_preserve_volume = False
me_footer.use_remesh_preserve_attributes = False
me_footer.use_mirror_vertex_groups = False
me_footer.update()
me_header_bg = bpy.data.meshes.new('header_bg')
me_header_bg.from_pydata([(-1.003, -0.01129, 4.5e-06), (-1.003, -0.01129, -0.17), (-1.003, -0.01129, -0.085), (0.0, -0.01129, 4.5e-06), (0.0, -0.01129, -0.17), (0.0, -0.01129, -0.085)], [], [(0, 2, 5, 3), (2, 1, 4, 5)])
me_header_bg.polygons.foreach_set('use_smooth', [True] * 2)
me_header_bg.polygons.foreach_set('material_index', [1, 1])
_k = set([(0, 2), (0, 3), (1, 2), (1, 4), (3, 5), (4, 5)])
me_header_bg.attributes.new('sharp_edge', 'BOOLEAN', 'EDGE').data.foreach_set('value', [ (min(e.vertices), max(e.vertices)) in _k for e in me_header_bg.edges])
me_header_bg.materials.append(mat_ui_metal)
me_header_bg.materials.append(mat_ui_header_bg)
me_header_bg.use_remesh_preserve_volume = False
me_header_bg.use_remesh_preserve_attributes = False
me_header_bg.use_mirror_vertex_groups = False
me_header_bg.update()
me_button_marker = bpy.data.meshes.new('button_marker')
me_button_marker.from_pydata([(-0.3708, -0.0273, -4.554e-09), (-0.377, -0.0255, -4.33e-09), (-0.3822, -0.02332, -4.056e-09), (-0.386, -0.02082, -2.374e-09), (-0.3891, -0.0153, -7.105e-10), (-0.3557, -0.02945, 0.001574), (-0.3633, -0.02863, 0.003088), (-0.3703, -0.0273, 0.004483), (-0.3765, -0.0255, 0.005705), (-0.3815, -0.02332, 0.006709), (-0.3853, -0.02082, 0.007454), (-0.3876, -0.01811, 0.007914), (-0.3883, -0.0153, 0.008069), (-0.3552, -0.02945, 0.003088), (-0.3624, -0.02863, 0.006057), (-0.369, -0.0273, 0.008793), (-0.3748, -0.0255, 0.01119), (-0.3795, -0.02332, 0.01316), (-0.3831, -0.02082, 0.01462), (-0.3853, -0.01811, 0.01552), (-0.386, -0.0153, 0.01583), (-0.3545, -0.02945, 0.004483), (-0.3609, -0.02863, 0.008793), (-0.3669, -0.0273, 0.01277), (-0.3721, -0.0255, 0.01625), (-0.3764, -0.02332, 0.01911), (-0.3795, -0.02082, 0.02123), (-0.3815, -0.01811, 0.02254), (-0.3822, -0.0153, 0.02298), (-0.3535, -0.02945, 0.005705), (-0.359, -0.02863, 0.01119), (-0.364, -0.0273, 0.01625), (-0.3685, -0.0255, 0.02068), (-0.3721, -0.02332, 0.02432), (-0.3748, -0.02082, 0.02702), (-0.3765, -0.01811, 0.02868), (-0.377, -0.0153, 0.02924), (-0.3523, -0.02945, 0.006709), (-0.3566, -0.02863, 0.01316), (-0.3605, -0.0273, 0.01911), (-0.364, -0.0255, 0.02432), (-0.3669, -0.02332, 0.02859), (-0.369, -0.02082, 0.03177), (-0.3703, -0.01811, 0.03373), (-0.3708, -0.0153, 0.03439), (-0.3509, -0.02945, 0.007454), (-0.3538, -0.02863, 0.01462), (-0.3566, -0.0273, 0.02123), (-0.359, -0.0255, 0.02702), (-0.3609, -0.02332, 0.03177), (-0.3624, -0.02082, 0.0353), (-0.3633, -0.01811, 0.03748), (-0.3636, -0.0153, 0.03821), (-0.3494, -0.02945, 0.007914), (-0.3509, -0.02863, 0.01552), (-0.3523, -0.0273, 0.02254), (-0.3535, -0.0255, 0.02868), (-0.3545, -0.02332, 0.03373), (-0.3552, -0.02082, 0.03748), (-0.3557, -0.01811, 0.03978), (-0.3558, -0.0153, 0.04056), (-0.3478, -0.02945, 0.008069), (-0.3478, -0.02863, 0.01583), (-0.3478, -0.0273, 0.02298), (-0.3478, -0.0255, 0.02924), (-0.3478, -0.02332, 0.03439), (-0.3478, -0.02082, 0.03821), (-0.3478, -0.01811, 0.04056), (-0.3478, -0.0153, 0.04136), (-0.3462, -0.02945, 0.007914), (-0.3447, -0.02863, 0.01552), (-0.3433, -0.0273, 0.02254), (-0.3421, -0.0255, 0.02868), (-0.3411, -0.02332, 0.03373), (-0.3403, -0.02082, 0.03748), (-0.3399, -0.01811, 0.03978), (-0.3397, -0.0153, 0.04056), (-0.3447, -0.02945, 0.007454), (-0.3417, -0.02863, 0.01462), (-0.339, -0.0273, 0.02123), (-0.3366, -0.0255, 0.02702), (-0.3346, -0.02332, 0.03177), (-0.3332, -0.02082, 0.0353), (-0.3323, -0.01811, 0.03748), (-0.3319, -0.0153, 0.03821), (-0.3433, -0.02945, 0.006709), (-0.339, -0.02863, 0.01316), (-0.335, -0.0273, 0.01911), (-0.3315, -0.0255, 0.02432), (-0.3287, -0.02332, 0.02859), (-0.3265, -0.02082, 0.03177), (-0.3252, -0.01811, 0.03373), (-0.3248, -0.0153, 0.03439), (-0.3421, -0.02945, 0.005705), (-0.3366, -0.02863, 0.01119), (-0.3315, -0.0273, 0.01625), (-0.3271, -0.0255, 0.02068), (-0.3235, -0.02332, 0.02432), (-0.3208, -0.02082, 0.02702), (-0.3191, -0.01811, 0.02868), (-0.3185, -0.0153, 0.02924), (-0.3411, -0.02945, 0.004483), (-0.3346, -0.02863, 0.008793), (-0.3287, -0.0273, 0.01277), (-0.3235, -0.0255, 0.01625), (-0.3192, -0.02332, 0.01911), (-0.316, -0.02082, 0.02123), (-0.314, -0.01811, 0.02254), (-0.3134, -0.0153, 0.02298), (-0.3403, -0.02945, 0.003088), (-0.3332, -0.02863, 0.006057), (-0.3265, -0.0273, 0.008793), (-0.3208, -0.0255, 0.01119), (-0.316, -0.02332, 0.01316), (-0.3125, -0.02082, 0.01462), (-0.3103, -0.01811, 0.01552), (-0.3096, -0.0153, 0.01583), (-0.3399, -0.02945, 0.001574), (-0.3323, -0.02863, 0.003088), (-0.3252, -0.0273, 0.004483), (-0.3191, -0.0255, 0.005705), (-0.314, -0.02332, 0.006709), (-0.3103, -0.02082, 0.007454), (-0.308, -0.01811, 0.007914), (-0.3072, -0.0153, 0.008069), (-0.3397, -0.02945, -2.085e-09), (-0.3319, -0.02863, -1.982e-09), (-0.3248, -0.0273, 9.237e-10), (-0.3185, -0.0255, -1.59e-09), (-0.3134, -0.02332, 1.423e-09), (-0.3096, -0.02082, 1.735e-09), (-0.3072, -0.01811, 2.759e-09), (-0.3064, -0.0153, -7.105e-10), (-0.3399, -0.02945, -0.001574), (-0.3323, -0.02863, -0.003088), (-0.3252, -0.0273, -0.004483), (-0.3191, -0.0255, -0.005705), (-0.314, -0.02332, -0.006709), (-0.3103, -0.02082, -0.007454), (-0.308, -0.01811, -0.007914), (-0.3072, -0.0153, -0.008069), (-0.3403, -0.02945, -0.003088), (-0.3332, -0.02863, -0.006057), (-0.3265, -0.0273, -0.008793), (-0.3208, -0.0255, -0.01119), (-0.316, -0.02332, -0.01316), (-0.3125, -0.02082, -0.01462), (-0.3103, -0.01811, -0.01552), (-0.3096, -0.0153, -0.01583), (-0.3411, -0.02945, -0.004483), (-0.3346, -0.02863, -0.008793), (-0.3287, -0.0273, -0.01277), (-0.3235, -0.0255, -0.01625), (-0.3192, -0.02332, -0.01911), (-0.316, -0.02082, -0.02123), (-0.314, -0.01811, -0.02254), (-0.3134, -0.0153, -0.02298), (-0.3478, -0.02973, -2.12e-09), (-0.3421, -0.02945, -0.005705), (-0.3366, -0.02863, -0.01119), (-0.3315, -0.0273, -0.01625), (-0.3271, -0.0255, -0.02068), (-0.3235, -0.02332, -0.02432), (-0.3208, -0.02082, -0.02702), (-0.3191, -0.01811, -0.02868), (-0.3185, -0.0153, -0.02924), (-0.3433, -0.02945, -0.006709), (-0.339, -0.02863, -0.01316), (-0.335, -0.0273, -0.01911), (-0.3315, -0.0255, -0.02432), (-0.3287, -0.02332, -0.02859), (-0.3265, -0.02082, -0.03177), (-0.3252, -0.01811, -0.03373), (-0.3248, -0.0153, -0.03439), (-0.3447, -0.02945, -0.007454), (-0.3417, -0.02863, -0.01462), (-0.339, -0.0273, -0.02123), (-0.3366, -0.0255, -0.02702), (-0.3346, -0.02332, -0.03177), (-0.3332, -0.02082, -0.0353), (-0.3323, -0.01811, -0.03748), (-0.3319, -0.0153, -0.03821), (-0.3462, -0.02945, -0.007914), (-0.3447, -0.02863, -0.01552), (-0.3433, -0.0273, -0.02254), (-0.3421, -0.0255, -0.02868), (-0.3411, -0.02332, -0.03373), (-0.3403, -0.02082, -0.03748), (-0.3399, -0.01811, -0.03978), (-0.3397, -0.0153, -0.04056), (-0.3478, -0.02945, -0.008069), (-0.3478, -0.02863, -0.01583), (-0.3478, -0.0273, -0.02298), (-0.3478, -0.0255, -0.02924), (-0.3478, -0.02332, -0.03439), (-0.3478, -0.02082, -0.03821), (-0.3478, -0.01811, -0.04056), (-0.3478, -0.0153, -0.04136), (-0.3494, -0.02945, -0.007914), (-0.3509, -0.02863, -0.01552), (-0.3523, -0.0273, -0.02254), (-0.3535, -0.0255, -0.02868), (-0.3545, -0.02332, -0.03373), (-0.3552, -0.02082, -0.03748), (-0.3557, -0.01811, -0.03978), (-0.3558, -0.0153, -0.04056), (-0.3509, -0.02945, -0.007454), (-0.3538, -0.02863, -0.01462), (-0.3566, -0.0273, -0.02123), (-0.359, -0.0255, -0.02702), (-0.3609, -0.02332, -0.03177), (-0.3624, -0.02082, -0.0353), (-0.3633, -0.01811, -0.03748), (-0.3636, -0.0153, -0.03821), (-0.3523, -0.02945, -0.006709), (-0.3566, -0.02863, -0.01316), (-0.3605, -0.0273, -0.01911), (-0.364, -0.0255, -0.02432), (-0.3669, -0.02332, -0.02859), (-0.369, -0.02082, -0.03177), (-0.3703, -0.01811, -0.03373), (-0.3708, -0.0153, -0.03439), (-0.3535, -0.02945, -0.005705), (-0.359, -0.02863, -0.01119), (-0.364, -0.0273, -0.01625), (-0.3685, -0.0255, -0.02068), (-0.3721, -0.02332, -0.02432), (-0.3748, -0.02082, -0.02702), (-0.3765, -0.01811, -0.02868), (-0.377, -0.0153, -0.02924), (-0.3545, -0.02945, -0.004483), (-0.3609, -0.02863, -0.008793), (-0.3669, -0.0273, -0.01277), (-0.3721, -0.0255, -0.01625), (-0.3764, -0.02332, -0.01911), (-0.3795, -0.02082, -0.02123), (-0.3815, -0.01811, -0.02254), (-0.3822, -0.0153, -0.02298), (-0.3552, -0.02945, -0.003088), (-0.3624, -0.02863, -0.006057), (-0.369, -0.0273, -0.008793), (-0.3748, -0.0255, -0.01119), (-0.3795, -0.02332, -0.01316), (-0.3831, -0.02082, -0.01462), (-0.3853, -0.01811, -0.01552), (-0.386, -0.0153, -0.01583), (-0.3557, -0.02945, -0.001574), (-0.3633, -0.02863, -0.003088), (-0.3703, -0.0273, -0.004483), (-0.3765, -0.0255, -0.005705), (-0.3815, -0.02332, -0.006709), (-0.3853, -0.02082, -0.007454), (-0.3876, -0.01811, -0.007914), (-0.3883, -0.0153, -0.008069), (-0.3558, -0.02945, -2.085e-09), (-0.3636, -0.02863, -1.982e-09), (-0.3883, -0.01811, -1.35e-09)], [], [(2, 1, 8, 9), (3, 2, 9, 10), (256, 3, 10, 11), (4, 256, 11, 12), (254, 157, 5), (255, 254, 5, 6), (0, 255, 6, 7), (1, 0, 7, 8), (8, 7, 15, 16), (9, 8, 16, 17), (10, 9, 17, 18), (11, 10, 18, 19), (12, 11, 19, 20), (5, 157, 13), (6, 5, 13, 14), (7, 6, 14, 15), (20, 19, 27, 28), (13, 157, 21), (14, 13, 21, 22), (15, 14, 22, 23), (16, 15, 23, 24), (17, 16, 24, 25), (18, 17, 25, 26), (19, 18, 26, 27), (24, 23, 31, 32), (25, 24, 32, 33), (26, 25, 33, 34), (27, 26, 34, 35), (28, 27, 35, 36), (21, 157, 29), (22, 21, 29, 30), (23, 22, 30, 31), (36, 35, 43, 44), (29, 157, 37), (30, 29, 37, 38), (31, 30, 38, 39), (32, 31, 39, 40), (33, 32, 40, 41), (34, 33, 41, 42), (35, 34, 42, 43), (41, 40, 48, 49), (42, 41, 49, 50), (43, 42, 50, 51), (44, 43, 51, 52), (37, 157, 45), (38, 37, 45, 46), (39, 38, 46, 47), (40, 39, 47, 48), (46, 45, 53, 54), (47, 46, 54, 55), (48, 47, 55, 56), (49, 48, 56, 57), (50, 49, 57, 58), (51, 50, 58, 59), (52, 51, 59, 60), (45, 157, 53), (58, 57, 65, 66), (59, 58, 66, 67), (60, 59, 67, 68), (53, 157, 61), (54, 53, 61, 62), (55, 54, 62, 63), (56, 55, 63, 64), (57, 56, 64, 65), (62, 61, 69, 70), (63, 62, 70, 71), (64, 63, 71, 72), (65, 64, 72, 73), (66, 65, 73, 74), (67, 66, 74, 75), (68, 67, 75, 76), (61, 157, 69), (74, 73, 81, 82), (75, 74, 82, 83), (76, 75, 83, 84), (69, 157, 77), (70, 69, 77, 78), (71, 70, 78, 79), (72, 71, 79, 80), (73, 72, 80, 81), (79, 78, 86, 87), (80, 79, 87, 88), (81, 80, 88, 89), (82, 81, 89, 90), (83, 82, 90, 91), (84, 83, 91, 92), (77, 157, 85), (78, 77, 85, 86), (91, 90, 98, 99), (92, 91, 99, 100), (85, 157, 93), (86, 85, 93, 94), (87, 86, 94, 95), (88, 87, 95, 96), (89, 88, 96, 97), (90, 89, 97, 98), (95, 94, 102, 103), (96, 95, 103, 104), (97, 96, 104, 105), (98, 97, 105, 106), (99, 98, 106, 107), (100, 99, 107, 108), (93, 157, 101), (94, 93, 101, 102), (107, 106, 114, 115), (108, 107, 115, 116), (101, 157, 109), (102, 101, 109, 110), (103, 102, 110, 111), (104, 103, 111, 112), (105, 104, 112, 113), (106, 105, 113, 114), (112, 111, 119, 120), (113, 112, 120, 121), (114, 113, 121, 122), (115, 114, 122, 123), (116, 115, 123, 124), (109, 157, 117), (110, 109, 117, 118), (111, 110, 118, 119), (124, 123, 131, 132), (117, 157, 125), (118, 117, 125, 126), (119, 118, 126, 127), (120, 119, 127, 128), (121, 120, 128, 129), (122, 121, 129, 130), (123, 122, 130, 131), (129, 128, 136, 137), (130, 129, 137, 138), (131, 130, 138, 139), (132, 131, 139, 140), (125, 157, 133), (126, 125, 133, 134), (127, 126, 134, 135), (128, 127, 135, 136), (133, 157, 141), (134, 133, 141, 142), (135, 134, 142, 143), (136, 135, 143, 144), (137, 136, 144, 145), (138, 137, 145, 146), (139, 138, 146, 147), (140, 139, 147, 148), (145, 144, 152, 153), (146, 145, 153, 154), (147, 146, 154, 155), (148, 147, 155, 156), (141, 157, 149), (142, 141, 149, 150), (143, 142, 150, 151), (144, 143, 151, 152), (150, 149, 158, 159), (151, 150, 159, 160), (152, 151, 160, 161), (153, 152, 161, 162), (154, 153, 162, 163), (155, 154, 163, 164), (156, 155, 164, 165), (149, 157, 158), (163, 162, 170, 171), (164, 163, 171, 172), (165, 164, 172, 173), (158, 157, 166), (159, 158, 166, 167), (160, 159, 167, 168), (161, 160, 168, 169), (162, 161, 169, 170), (167, 166, 174, 175), (168, 167, 175, 176), (169, 168, 176, 177), (170, 169, 177, 178), (171, 170, 178, 179), (172, 171, 179, 180), (173, 172, 180, 181), (166, 157, 174), (179, 178, 186, 187), (180, 179, 187, 188), (181, 180, 188, 189), (174, 157, 182), (175, 174, 182, 183), (176, 175, 183, 184), (177, 176, 184, 185), (178, 177, 185, 186), (184, 183, 191, 192), (185, 184, 192, 193), (186, 185, 193, 194), (187, 186, 194, 195), (188, 187, 195, 196), (189, 188, 196, 197), (182, 157, 190), (183, 182, 190, 191), (196, 195, 203, 204), (197, 196, 204, 205), (190, 157, 198), (191, 190, 198, 199), (192, 191, 199, 200), (193, 192, 200, 201), (194, 193, 201, 202), (195, 194, 202, 203), (201, 200, 208, 209), (202, 201, 209, 210), (203, 202, 210, 211), (204, 203, 211, 212), (205, 204, 212, 213), (198, 157, 206), (199, 198, 206, 207), (200, 199, 207, 208), (213, 212, 220, 221), (206, 157, 214), (207, 206, 214, 215), (208, 207, 215, 216), (209, 208, 216, 217), (210, 209, 217, 218), (211, 210, 218, 219), (212, 211, 219, 220), (217, 216, 224, 225), (218, 217, 225, 226), (219, 218, 226, 227), (220, 219, 227, 228), (221, 220, 228, 229), (214, 157, 222), (215, 214, 222, 223), (216, 215, 223, 224), (229, 228, 236, 237), (222, 157, 230), (223, 222, 230, 231), (224, 223, 231, 232), (225, 224, 232, 233), (226, 225, 233, 234), (227, 226, 234, 235), (228, 227, 235, 236), (234, 233, 241, 242), (235, 234, 242, 243), (236, 235, 243, 244), (237, 236, 244, 245), (230, 157, 238), (231, 230, 238, 239), (232, 231, 239, 240), (233, 232, 240, 241), (238, 157, 246), (239, 238, 246, 247), (240, 239, 247, 248), (241, 240, 248, 249), (242, 241, 249, 250), (243, 242, 250, 251), (244, 243, 251, 252), (245, 244, 252, 253), (250, 249, 1, 2), (251, 250, 2, 3), (252, 251, 3, 256), (253, 252, 256, 4), (246, 157, 254), (247, 246, 254, 255), (248, 247, 255, 0), (249, 248, 0, 1)])
me_button_marker.polygons.foreach_set('use_smooth', [True] * 256)
_k = set([(4, 12), (4, 253), (12, 20), (20, 28), (28, 36), (36, 44), (44, 52), (52, 60), (60, 68), (68, 76), (76, 84), (84, 92), (92, 100), (100, 108), (108, 116), (116, 124), (124, 132), (132, 140), (140, 148), (148, 156), (156, 165), (165, 173), (173, 181), (181, 189), (189, 197), (197, 205), (205, 213), (213, 221), (221, 229), (229, 237), (237, 245), (245, 253)])
me_button_marker.attributes.new('sharp_edge', 'BOOLEAN', 'EDGE').data.foreach_set('value', [ (min(e.vertices), max(e.vertices)) in _k for e in me_button_marker.edges])
me_button_marker.materials.append(mat_ui_button_marker)
me_button_marker.use_remesh_preserve_volume = False
me_button_marker.use_remesh_preserve_attributes = False
me_button_marker.use_mirror_vertex_groups = False
me_button_marker.update()
me_window = bpy.data.meshes.new('window')
me_window.from_pydata([(-1.0, -0.01, 0.0), (-1.0, -0.01, 0.618), (-1.0, 0.01, 0.0), (-1.0, 0.01, 0.618), (0.0, -0.01, 0.0), (0.0, -0.01, 0.618), (0.0, 0.01, 0.0), (0.0, 0.01, 0.618), (-1.0, 0.015, 0.0), (-1.0, 0.015, 0.618), (-0.9971, 0.01471, 0.0), (-0.9943, 0.01386, 0.0), (-0.9917, 0.01247, 0.0), (-0.9894, 0.01061, 0.0), (-0.9894, 0.01061, 0.618), (-0.9875, 0.008334, 0.0), (-0.9861, 0.005741, 0.0), (-0.9861, 0.005741, 0.618), (-0.9853, 0.002927, 0.0), (-0.985, 3.299e-07, 0.0), (-0.9853, -0.002926, 0.0), (-0.9861, -0.00574, 0.0), (-0.9875, -0.008333, 0.0), (-0.9894, -0.01061, 0.0), (-0.9894, -0.01061, 0.618), (-0.9917, -0.01247, 0.0), (-0.9943, -0.01386, 0.0), (-0.9971, -0.01471, 0.0), (-1.0, -0.015, 0.0), (-1.003, -0.01471, 0.0), (-1.003, -0.01471, 0.618), (-1.006, -0.01386, 0.0), (-1.008, -0.01247, 0.0), (-1.011, -0.01061, 0.0), (-1.011, -0.01061, 0.618), (-1.012, -0.008333, 0.0), (-1.014, -0.00574, 0.0), (-1.014, -0.00574, 0.618), (-1.015, -0.002926, 0.0), (-1.015, 3.433e-07, 0.0), (-1.015, 0.002927, 0.0), (-1.014, 0.005741, 0.0), (-1.014, 0.005741, 0.618), (-1.012, 0.008334, 0.0), (-1.011, 0.01061, 0.0), (-1.008, 0.01247, 0.0), (-1.006, 0.01386, 0.0), (-1.003, 0.01471, 0.0), (-1.003, 0.01471, 0.618), (-1.0, 0.002927, 0.6327), (-1.0, 0.01061, 0.6286), (-1.0, 0.01386, 0.6238), (-0.9994, 0.00287, 0.6327), (-0.9989, 0.00563, 0.6319), (-0.9984, 0.008174, 0.6305), (-0.9979, 0.0104, 0.6286), (-0.9976, 0.01223, 0.6263), (-0.9973, 0.01359, 0.6238), (-0.9971, 0.01443, 0.6209), (-0.9971, 0.01471, 0.618), (-0.9989, 0.002704, 0.6327), (-0.9978, 0.005304, 0.6319), (-0.9968, 0.0077, 0.6305), (-0.9959, 0.0098, 0.6286), (-0.9952, 0.01152, 0.6263), (-0.9947, 0.0128, 0.6238), (-0.9944, 0.01359, 0.6209), (-0.9943, 0.01386, 0.618), (-0.9984, 0.002433, 0.6327), (-0.9968, 0.004773, 0.6319), (-0.9954, 0.006929, 0.6305), (-0.9941, 0.008819, 0.6286), (-0.9931, 0.01037, 0.6263), (-0.9923, 0.01152, 0.6238), (-0.9918, 0.01223, 0.6209), (-0.9917, 0.01247, 0.618), (-0.9979, 0.00207, 0.6327), (-0.9959, 0.004059, 0.6319), (-0.9941, 0.005893, 0.6305), (-0.9925, 0.0075, 0.6286), (-0.9912, 0.008819, 0.6263), (-0.9902, 0.0098, 0.6238), (-0.9896, 0.0104, 0.6209), (-0.9976, 0.001626, 0.6327), (-0.9952, 0.003189, 0.6319), (-0.9931, 0.00463, 0.6305), (-0.9912, 0.005893, 0.6286), (-0.9896, 0.006929, 0.6263), (-0.9885, 0.0077, 0.6238), (-0.9878, 0.008174, 0.6209), (-0.9875, 0.008334, 0.618), (-0.9973, 0.00112, 0.6327), (-0.9947, 0.002197, 0.6319), (-0.9923, 0.003189, 0.6305), (-0.9902, 0.004059, 0.6286), (-0.9885, 0.004773, 0.6263), (-0.9872, 0.005304, 0.6238), (-0.9864, 0.00563, 0.6209), (-0.9971, 0.0005712, 0.6327), (-0.9944, 0.00112, 0.6319), (-0.9918, 0.001626, 0.6305), (-0.9896, 0.00207, 0.6286), (-0.9878, 0.002433, 0.6263), (-0.9864, 0.002704, 0.6238), (-0.9856, 0.00287, 0.6209), (-0.9853, 0.002927, 0.618), (-0.9971, 3.006e-07, 0.6327), (-0.9943, 3.006e-07, 0.6319), (-0.9917, 2.997e-07, 0.6305), (-0.9894, 3.007e-07, 0.6286), (-0.9875, 3.005e-07, 0.6263), (-0.9861, 2.998e-07, 0.6238), (-0.9853, 3.005e-07, 0.6209), (-0.985, 2.996e-07, 0.618), (-0.9971, -0.0005706, 0.6327), (-0.9944, -0.00112, 0.6319), (-0.9918, -0.001625, 0.6305), (-0.9896, -0.002069, 0.6286), (-0.9878, -0.002433, 0.6263), (-0.9864, -0.002703, 0.6238), (-0.9856, -0.00287, 0.6209), (-0.9853, -0.002926, 0.618), (-0.9973, -0.00112, 0.6327), (-0.9947, -0.002196, 0.6319), (-0.9923, -0.003189, 0.6305), (-0.9902, -0.004059, 0.6286), (-0.9885, -0.004773, 0.6263), (-0.9872, -0.005303, 0.6238), (-0.9864, -0.00563, 0.6209), (-0.9861, -0.00574, 0.618), (-0.9976, -0.001625, 0.6327), (-0.9952, -0.003189, 0.6319), (-0.9931, -0.00463, 0.6305), (-0.9912, -0.005892, 0.6286), (-0.9896, -0.006929, 0.6263), (-0.9885, -0.007699, 0.6238), (-0.9878, -0.008173, 0.6209), (-0.9875, -0.008333, 0.618), (-0.9979, -0.002069, 0.6327), (-0.9959, -0.004059, 0.6319), (-0.9941, -0.005892, 0.6305), (-0.9925, -0.0075, 0.6286), (-0.9912, -0.008819, 0.6263), (-0.9902, -0.009799, 0.6238), (-0.9896, -0.0104, 0.6209), (-0.9984, -0.002433, 0.6327), (-0.9968, -0.004773, 0.6319), (-0.9954, -0.006929, 0.6305), (-0.9941, -0.008819, 0.6286), (-0.9931, -0.01037, 0.6263), (-0.9923, -0.01152, 0.6238), (-0.9918, -0.01223, 0.6209), (-0.9917, -0.01247, 0.618), (-0.9989, -0.002703, 0.6327), (-0.9978, -0.005303, 0.6319), (-0.9968, -0.007699, 0.6305), (-0.9959, -0.009799, 0.6286), (-0.9952, -0.01152, 0.6263), (-0.9947, -0.0128, 0.6238), (-0.9944, -0.01359, 0.6209), (-0.9943, -0.01386, 0.618), (-0.9994, -0.00287, 0.6327), (-0.9989, -0.00563, 0.6319), (-0.9984, -0.008173, 0.6305), (-0.9979, -0.0104, 0.6286), (-0.9976, -0.01223, 0.6263), (-0.9973, -0.01359, 0.6238), (-0.9971, -0.01443, 0.6209), (-0.9971, -0.01471, 0.618), (-1.0, -0.002926, 0.6327), (-1.0, -0.00574, 0.6319), (-1.0, -0.008333, 0.6305), (-1.0, -0.01061, 0.6286), (-1.0, -0.01247, 0.6263), (-1.0, -0.01386, 0.6238), (-1.0, -0.01471, 0.6209), (-1.0, -0.015, 0.618), (-1.001, -0.00287, 0.6327), (-1.001, -0.00563, 0.6319), (-1.002, -0.008173, 0.6305), (-1.002, -0.0104, 0.6286), (-1.002, -0.01223, 0.6263), (-1.003, -0.01359, 0.6238), (-1.003, -0.01443, 0.6209), (-1.0, 2.961e-07, 0.633), (-1.001, -0.002703, 0.6327), (-1.002, -0.005303, 0.6319), (-1.003, -0.007699, 0.6305), (-1.004, -0.009799, 0.6286), (-1.005, -0.01152, 0.6263), (-1.005, -0.0128, 0.6238), (-1.006, -0.01359, 0.6209), (-1.006, -0.01386, 0.618), (-1.002, -0.002433, 0.6327), (-1.003, -0.004773, 0.6319), (-1.005, -0.006929, 0.6305), (-1.006, -0.008819, 0.6286), (-1.007, -0.01037, 0.6263), (-1.008, -0.01152, 0.6238), (-1.008, -0.01223, 0.6209), (-1.008, -0.01247, 0.618), (-1.002, -0.002069, 0.6327), (-1.004, -0.004059, 0.6319), (-1.006, -0.005892, 0.6305), (-1.008, -0.0075, 0.6286), (-1.009, -0.008819, 0.6263), (-1.01, -0.009799, 0.6238), (-1.01, -0.0104, 0.6209), (-1.002, -0.001625, 0.6327), (-1.005, -0.003189, 0.6319), (-1.007, -0.00463, 0.6305), (-1.009, -0.005892, 0.6286), (-1.01, -0.006929, 0.6263), (-1.012, -0.007699, 0.6238), (-1.012, -0.008173, 0.6209), (-1.012, -0.008333, 0.618), (-1.003, -0.00112, 0.6327), (-1.005, -0.002196, 0.6319), (-1.008, -0.003189, 0.6305), (-1.01, -0.004059, 0.6286), (-1.012, -0.004773, 0.6263), (-1.013, -0.005303, 0.6238), (-1.014, -0.00563, 0.6209), (-1.003, -0.0005706, 0.6327), (-1.006, -0.00112, 0.6319), (-1.008, -0.001625, 0.6305), (-1.01, -0.002069, 0.6286), (-1.012, -0.002433, 0.6263), (-1.014, -0.002703, 0.6238), (-1.014, -0.00287, 0.6209), (-1.015, -0.002926, 0.618), (-1.003, 3.015e-07, 0.6327), (-1.006, 3.02e-07, 0.6319), (-1.008, 3.022e-07, 0.6305), (-1.011, 3.026e-07, 0.6286), (-1.012, 3.012e-07, 0.6263), (-1.014, 3.035e-07, 0.6238), (-1.015, 3.026e-07, 0.6209), (-1.015, 3.024e-07, 0.618), (-1.003, 0.0005712, 0.6327), (-1.006, 0.00112, 0.6319), (-1.008, 0.001626, 0.6305), (-1.01, 0.00207, 0.6286), (-1.012, 0.002433, 0.6263), (-1.014, 0.002704, 0.6238), (-1.014, 0.00287, 0.6209), (-1.015, 0.002927, 0.618), (-1.003, 0.00112, 0.6327), (-1.005, 0.002197, 0.6319), (-1.008, 0.003189, 0.6305), (-1.01, 0.004059, 0.6286), (-1.012, 0.004773, 0.6263), (-1.013, 0.005304, 0.6238), (-1.014, 0.00563, 0.6209), (-1.002, 0.001626, 0.6327), (-1.005, 0.003189, 0.6319), (-1.007, 0.00463, 0.6305), (-1.009, 0.005893, 0.6286), (-1.01, 0.006929, 0.6263), (-1.012, 0.007699, 0.6238), (-1.012, 0.008174, 0.6209), (-1.012, 0.008334, 0.618), (-1.002, 0.00207, 0.6327), (-1.004, 0.004059, 0.6319), (-1.006, 0.005893, 0.6305), (-1.008, 0.0075, 0.6286), (-1.009, 0.008819, 0.6263), (-1.01, 0.0098, 0.6238), (-1.01, 0.0104, 0.6209), (-1.011, 0.01061, 0.618), (-1.002, 0.002433, 0.6327), (-1.003, 0.004773, 0.6319), (-1.005, 0.006929, 0.6305), (-1.006, 0.008819, 0.6286), (-1.007, 0.01037, 0.6263), (-1.008, 0.01152, 0.6238), (-1.008, 0.01223, 0.6209), (-1.008, 0.01247, 0.618), (-1.001, 0.002704, 0.6327), (-1.002, 0.005304, 0.6319), (-1.003, 0.007699, 0.6305), (-1.004, 0.0098, 0.6286), (-1.005, 0.01152, 0.6263), (-1.005, 0.0128, 0.6238), (-1.006, 0.01359, 0.6209), (-1.006, 0.01386, 0.618), (-1.001, 0.00287, 0.6327), (-1.001, 0.00563, 0.6319), (-1.002, 0.008174, 0.6305), (-1.002, 0.0104, 0.6286), (-1.002, 0.01223, 0.6263), (-1.003, 0.01359, 0.6238), (-1.003, 0.01443, 0.6209), (-1.0, 0.005741, 0.6319), (-1.0, 0.008334, 0.6305), (-1.0, 0.01247, 0.6263), (-1.0, 0.01471, 0.6209)], [], [(0, 1, 3, 2), (2, 3, 7, 6), (6, 7, 5, 4), (4, 5, 1, 0), (2, 6, 4, 0), (7, 3, 1, 5), (8, 9, 59, 10), (10, 59, 67, 11), (11, 67, 75, 12), (12, 75, 14, 13), (13, 14, 90, 15), (15, 90, 17, 16), (16, 17, 105, 18), (18, 105, 113, 19), (19, 113, 121, 20), (20, 121, 129, 21), (21, 129, 137, 22), (22, 137, 24, 23), (23, 24, 152, 25), (25, 152, 160, 26), (26, 160, 168, 27), (27, 168, 176, 28), (28, 176, 30, 29), (29, 30, 192, 31), (31, 192, 200, 32), (32, 200, 34, 33), (33, 34, 215, 35), (35, 215, 37, 36), (36, 37, 230, 38), (38, 230, 238, 39), (39, 238, 246, 40), (40, 246, 42, 41), (41, 42, 261, 43), (43, 261, 269, 44), (44, 269, 277, 45), (45, 277, 285, 46), (46, 285, 48, 47), (47, 48, 9, 8), (8, 10, 11, 12, 13, 15, 16, 18, 19, 20, 21, 22, 23, 25, 26, 27, 28, 29, 31, 32, 33, 35, 36, 38, 39, 40, 41, 43, 44, 45, 46, 47), (294, 293, 53, 54), (50, 294, 54, 55), (295, 50, 55, 56), (51, 295, 56, 57), (296, 51, 57, 58), (9, 296, 58, 59), (49, 184, 52), (293, 49, 52, 53), (53, 52, 60, 61), (54, 53, 61, 62), (55, 54, 62, 63), (56, 55, 63, 64), (57, 56, 64, 65), (58, 57, 65, 66), (59, 58, 66, 67), (52, 184, 60), (65, 64, 72, 73), (66, 65, 73, 74), (67, 66, 74, 75), (60, 184, 68), (61, 60, 68, 69), (62, 61, 69, 70), (63, 62, 70, 71), (64, 63, 71, 72), (69, 68, 76, 77), (70, 69, 77, 78), (71, 70, 78, 79), (72, 71, 79, 80), (73, 72, 80, 81), (74, 73, 81, 82), (75, 74, 82, 14), (68, 184, 76), (81, 80, 87, 88), (82, 81, 88, 89), (14, 82, 89, 90), (76, 184, 83), (77, 76, 83, 84), (78, 77, 84, 85), (79, 78, 85, 86), (80, 79, 86, 87), (85, 84, 92, 93), (86, 85, 93, 94), (87, 86, 94, 95), (88, 87, 95, 96), (89, 88, 96, 97), (90, 89, 97, 17), (83, 184, 91), (84, 83, 91, 92), (97, 96, 103, 104), (17, 97, 104, 105), (91, 184, 98), (92, 91, 98, 99), (93, 92, 99, 100), (94, 93, 100, 101), (95, 94, 101, 102), (96, 95, 102, 103), (100, 99, 107, 108), (101, 100, 108, 109), (102, 101, 109, 110), (103, 102, 110, 111), (104, 103, 111, 112), (105, 104, 112, 113), (98, 184, 106), (99, 98, 106, 107), (112, 111, 119, 120), (113, 112, 120, 121), (106, 184, 114), (107, 106, 114, 115), (108, 107, 115, 116), (109, 108, 116, 117), (110, 109, 117, 118), (111, 110, 118, 119), (117, 116, 124, 125), (118, 117, 125, 126), (119, 118, 126, 127), (120, 119, 127, 128), (121, 120, 128, 129), (114, 184, 122), (115, 114, 122, 123), (116, 115, 123, 124), (129, 128, 136, 137), (122, 184, 130), (123, 122, 130, 131), (124, 123, 131, 132), (125, 124, 132, 133), (126, 125, 133, 134), (127, 126, 134, 135), (128, 127, 135, 136), (134, 133, 141, 142), (135, 134, 142, 143), (136, 135, 143, 144), (137, 136, 144, 24), (130, 184, 138), (131, 130, 138, 139), (132, 131, 139, 140), (133, 132, 140, 141), (138, 184, 145), (139, 138, 145, 146), (140, 139, 146, 147), (141, 140, 147, 148), (142, 141, 148, 149), (143, 142, 149, 150), (144, 143, 150, 151), (24, 144, 151, 152), (149, 148, 156, 157), (150, 149, 157, 158), (151, 150, 158, 159), (152, 151, 159, 160), (145, 184, 153), (146, 145, 153, 154), (147, 146, 154, 155), (148, 147, 155, 156), (154, 153, 161, 162), (155, 154, 162, 163), (156, 155, 163, 164), (157, 156, 164, 165), (158, 157, 165, 166), (159, 158, 166, 167), (160, 159, 167, 168), (153, 184, 161), (166, 165, 173, 174), (167, 166, 174, 175), (168, 167, 175, 176), (161, 184, 169), (162, 161, 169, 170), (163, 162, 170, 171), (164, 163, 171, 172), (165, 164, 172, 173), (170, 169, 177, 178), (171, 170, 178, 179), (172, 171, 179, 180), (173, 172, 180, 181), (174, 173, 181, 182), (175, 174, 182, 183), (176, 175, 183, 30), (169, 184, 177), (182, 181, 189, 190), (183, 182, 190, 191), (30, 183, 191, 192), (177, 184, 185), (178, 177, 185, 186), (179, 178, 186, 187), (180, 179, 187, 188), (181, 180, 188, 189), (187, 186, 194, 195), (188, 187, 195, 196), (189, 188, 196, 197), (190, 189, 197, 198), (191, 190, 198, 199), (192, 191, 199, 200), (185, 184, 193), (186, 185, 193, 194), (199, 198, 206, 207), (200, 199, 207, 34), (193, 184, 201), (194, 193, 201, 202), (195, 194, 202, 203), (196, 195, 203, 204), (197, 196, 204, 205), (198, 197, 205, 206), (204, 203, 210, 211), (205, 204, 211, 212), (206, 205, 212, 213), (207, 206, 213, 214), (34, 207, 214, 215), (201, 184, 208), (202, 201, 208, 209), (203, 202, 209, 210), (215, 214, 222, 37), (208, 184, 216), (209, 208, 216, 217), (210, 209, 217, 218), (211, 210, 218, 219), (212, 211, 219, 220), (213, 212, 220, 221), (214, 213, 221, 222), (219, 218, 225, 226), (220, 219, 226, 227), (221, 220, 227, 228), (222, 221, 228, 229), (37, 222, 229, 230), (216, 184, 223), (217, 216, 223, 224), (218, 217, 224, 225), (230, 229, 237, 238), (223, 184, 231), (224, 223, 231, 232), (225, 224, 232, 233), (226, 225, 233, 234), (227, 226, 234, 235), (228, 227, 235, 236), (229, 228, 236, 237), (235, 234, 242, 243), (236, 235, 243, 244), (237, 236, 244, 245), (238, 237, 245, 246), (231, 184, 239), (232, 231, 239, 240), (233, 232, 240, 241), (234, 233, 241, 242), (239, 184, 247), (240, 239, 247, 248), (241, 240, 248, 249), (242, 241, 249, 250), (243, 242, 250, 251), (244, 243, 251, 252), (245, 244, 252, 253), (246, 245, 253, 42), (251, 250, 257, 258), (252, 251, 258, 259), (253, 252, 259, 260), (42, 253, 260, 261), (247, 184, 254), (248, 247, 254, 255), (249, 248, 255, 256), (250, 249, 256, 257), (255, 254, 262, 263), (256, 255, 263, 264), (257, 256, 264, 265), (258, 257, 265, 266), (259, 258, 266, 267), (260, 259, 267, 268), (261, 260, 268, 269), (254, 184, 262), (267, 266, 274, 275), (268, 267, 275, 276), (269, 268, 276, 277), (262, 184, 270), (263, 262, 270, 271), (264, 263, 271, 272), (265, 264, 272, 273), (266, 265, 273, 274), (272, 271, 279, 280), (273, 272, 280, 281), (274, 273, 281, 282), (275, 274, 282, 283), (276, 275, 283, 284), (277, 276, 284, 285), (270, 184, 278), (271, 270, 278, 279), (284, 283, 291, 292), (285, 284, 292, 48), (278, 184, 286), (279, 278, 286, 287), (280, 279, 287, 288), (281, 280, 288, 289), (282, 281, 289, 290), (283, 282, 290, 291), (288, 287, 293, 294), (289, 288, 294, 50), (290, 289, 50, 295), (291, 290, 295, 51), (292, 291, 51, 296), (48, 292, 296, 9), (286, 184, 49), (287, 286, 49, 293)])
me_window.polygons.foreach_set('use_smooth', [True] * 295)
me_window.polygons.foreach_set('material_index', [1, 1, 1, 1, 1, 1, 0, 0, 0, 0, 0, 0, 0, 0, 0, 0, 0, 0, 0, 0, 0, 0, 0, 0, 0, 0, 0, 0, 0, 0, 0, 0, 0, 0, 0, 0, 0, 0, 0, 0, 0, 0, 0, 0, 0, 0, 0, 0, 0, 0, 0, 0, 0, 0, 0, 0, 0, 0, 0, 0, 0, 0, 0, 0, 0, 0, 0, 0, 0, 0, 0, 0, 0, 0, 0, 0, 0, 0, 0, 0, 0, 0, 0, 0, 0, 0, 0, 0, 0, 0, 0, 0, 0, 0, 0, 0, 0, 0, 0, 0, 0, 0, 0, 0, 0, 0, 0, 0, 0, 0, 0, 0, 0, 0, 0, 0, 0, 0, 0, 0, 0, 0, 0, 0, 0, 0, 0, 0, 0, 0, 0, 0, 0, 0, 0, 0, 0, 0, 0, 0, 0, 0, 0, 0, 0, 0, 0, 0, 0, 0, 0, 0, 0, 0, 0, 0, 0, 0, 0, 0, 0, 0, 0, 0, 0, 0, 0, 0, 0, 0, 0, 0, 0, 0, 0, 0, 0, 0, 0, 0, 0, 0, 0, 0, 0, 0, 0, 0, 0, 0, 0, 0, 0, 0, 0, 0, 0, 0, 0, 0, 0, 0, 0, 0, 0, 0, 0, 0, 0, 0, 0, 0, 0, 0, 0, 0, 0, 0, 0, 0, 0, 0, 0, 0, 0, 0, 0, 0, 0, 0, 0, 0, 0, 0, 0, 0, 0, 0, 0, 0, 0, 0, 0, 0, 0, 0, 0, 0, 0, 0, 0, 0, 0, 0, 0, 0, 0, 0, 0, 0, 0, 0, 0, 0, 0, 0, 0, 0, 0, 0, 0, 0, 0, 0, 0, 0, 0, 0, 0, 0, 0, 0, 0, 0, 0, 0, 0, 0, 0, 0, 0, 0, 0, 0, 0])
me_window.materials.append(mat_ui_metal)
me_window.materials.append(mat_ui_bg)
me_window.use_remesh_preserve_volume = False
me_window.use_remesh_preserve_attributes = False
me_window.use_mirror_vertex_groups = False
me_window.update()

# ---- curves / text
txt_text_001 = bpy.data.curves.new('Text.001', 'FONT')
txt_text_001.dimensions = '2D'
txt_text_001.body = 'Show Replay'
txt_text_001.materials.append(mat_ui_text)
txt_text_001.use_path_clamp = True
txt_text_001.bevel_resolution = 0
txt_text_001.align_x = 'CENTER'
txt_text = bpy.data.curves.new('Text', 'FONT')
txt_text.dimensions = '2D'
txt_text.body = 'Neon Nostalgia 1 Complete'
txt_text.materials.append(mat_ui_text)
txt_text.use_path_clamp = True
txt_text.bevel_resolution = 0
txt_text.align_x = 'CENTER'

# ---- objects
ob_header_bot = bpy.data.objects.new('header_bot', me_header_bot)
ob_header_top = bpy.data.objects.new('header_top', me_header_top)
ob_slider_marker_inactive = bpy.data.objects.new('slider_marker_inactive', me_slider_marker_inactive)
ob_slider_side = bpy.data.objects.new('slider_side', me_slider_side)
ob_slider_marker = bpy.data.objects.new('slider_marker', me_slider_marker)
ob_slider_bar = bpy.data.objects.new('slider_bar', me_slider_bar)
ob_checkmark = bpy.data.objects.new('checkmark', me_checkmark)
ob_checkbox_left = bpy.data.objects.new('checkbox_left', me_checkbox_left)
ob_button_center = bpy.data.objects.new('button_center', me_button_center)
ob_button_side = bpy.data.objects.new('button_side', me_button_side)
ob_footer = bpy.data.objects.new('footer', me_footer)
ob_header_bg = bpy.data.objects.new('header_bg', me_header_bg)
ob_button_marker = bpy.data.objects.new('button_marker', me_button_marker)
ob_check_mirror = bpy.data.objects.new('check_mirror', None)
ob_z_test_button = bpy.data.objects.new('z_test_button', txt_text_001)
ob_z_test_headline = bpy.data.objects.new('z_test_headline', txt_text)
ob_window = bpy.data.objects.new('window', me_window)

# ---- transforms, parenting, visibility, modifiers, constraints
ob_header_bot.location = (0.0, 0.0, 0.0)
ob_header_bot.lineart.crease_threshold = 0.0
_m = ob_header_bot.modifiers.new('Mirror', 'MIRROR')
_m = ob_header_bot.modifiers.new('EdgeSplit', 'EDGE_SPLIT')
_m.use_edge_angle = False
ob_header_top.location = (0.0, 0.0, 0.0)
ob_header_top.lineart.crease_threshold = 0.0
_m = ob_header_top.modifiers.new('Mirror', 'MIRROR')
_m = ob_header_top.modifiers.new('EdgeSplit', 'EDGE_SPLIT')
_m.use_edge_angle = False
ob_slider_marker_inactive.location = (0.0, 0.0, 0.0)
ob_slider_marker_inactive.lineart.crease_threshold = 0.0
_m = ob_slider_marker_inactive.modifiers.new('EdgeSplit', 'EDGE_SPLIT')
_m.use_edge_angle = False
ob_slider_side.location = (0.0, 0.0, 0.0)
ob_slider_side.lineart.crease_threshold = 0.0
_m = ob_slider_side.modifiers.new('EdgeSplit', 'EDGE_SPLIT')
_m.use_edge_angle = False
_m = ob_slider_side.modifiers.new('Mirror', 'MIRROR')
_m.use_axis = (False, False, True)
ob_slider_marker.location = (0.0, 0.0, 0.0)
ob_slider_marker.lineart.crease_threshold = 0.0
_m = ob_slider_marker.modifiers.new('EdgeSplit', 'EDGE_SPLIT')
_m.use_edge_angle = False
ob_slider_bar.location = (0.0, 0.0, 0.0)
ob_slider_bar.lineart.crease_threshold = 0.0
_m = ob_slider_bar.modifiers.new('Mirror', 'MIRROR')
_m.use_axis = (True, False, True)
_m = ob_slider_bar.modifiers.new('EdgeSplit', 'EDGE_SPLIT')
_m.use_edge_angle = False
ob_checkmark.location = (0.0, 0.0, 0.0)
ob_checkmark.lineart.crease_threshold = 0.0
_m = ob_checkmark.modifiers.new('Mirror', 'MIRROR')
_m.use_axis = (True, False, True)
_m.mirror_object = ob_check_mirror
_m = ob_checkmark.modifiers.new('EdgeSplit', 'EDGE_SPLIT')
_m.use_edge_angle = False
ob_checkbox_left.location = (0.0, 0.0, 0.0)
ob_checkbox_left.lineart.crease_threshold = 0.0
_m = ob_checkbox_left.modifiers.new('Mirror', 'MIRROR')
_m.use_axis = (False, False, True)
_m = ob_checkbox_left.modifiers.new('EdgeSplit', 'EDGE_SPLIT')
_m.use_edge_angle = False
ob_button_center.location = (0.0, 0.0, 0.0)
ob_button_center.lineart.crease_threshold = 0.0
_m = ob_button_center.modifiers.new('Mirror', 'MIRROR')
_m = ob_button_center.modifiers.new('EdgeSplit', 'EDGE_SPLIT')
_m.use_edge_angle = False
ob_button_side.location = (0.0, 0.0, 0.0)
ob_button_side.lineart.crease_threshold = 0.0
_m = ob_button_side.modifiers.new('EdgeSplit', 'EDGE_SPLIT')
_m.use_edge_angle = False
_m = ob_button_side.modifiers.new('Decimate', 'DECIMATE')
_m.decimate_type = 'DISSOLVE'
_m.angle_limit = 0.003491
ob_footer.location = (0.0, 2.328e-10, 0.0)
ob_footer.lineart.crease_threshold = 0.0
_m = ob_footer.modifiers.new('Mirror', 'MIRROR')
_m = ob_footer.modifiers.new('EdgeSplit', 'EDGE_SPLIT')
_m.use_edge_angle = False
ob_header_bg.location = (0.0, 0.0, 0.0)
ob_header_bg.lineart.crease_threshold = 0.0
_m = ob_header_bg.modifiers.new('Mirror', 'MIRROR')
_m = ob_header_bg.modifiers.new('EdgeSplit', 'EDGE_SPLIT')
_m.use_edge_angle = False
ob_button_marker.location = (0.0, 0.0, 0.0)
ob_button_marker.lineart.crease_threshold = 0.0
_m = ob_button_marker.modifiers.new('EdgeSplit', 'EDGE_SPLIT')
_m.use_edge_angle = False
_m = ob_button_marker.modifiers.new('Subsurf', 'SUBSURF')
_m.uv_smooth = 'PRESERVE_CORNERS'
_m.quality = 1
_m.render_levels = 1
_m.show_only_control_edges = False
ob_check_mirror.location = (-0.39, -0.02, 0.0)
ob_check_mirror.empty_image_offset = (0.0, 0.0)
ob_check_mirror.lineart.crease_threshold = 0.0
ob_z_test_button.location = (0.0, -0.01846, -0.03106)
ob_z_test_button.rotation_euler = (1.571, -0.0, 0.0)
ob_z_test_button.scale = (0.1025, 0.1025, 0.1025)
ob_z_test_button.hide_viewport = True
ob_z_test_button.lineart.crease_threshold = 0.0
ob_z_test_headline.location = (0.0, -0.01185, 0.4812)
ob_z_test_headline.rotation_euler = (1.571, -0.0, 0.0)
ob_z_test_headline.scale = (0.1322, 0.1322, 0.1322)
ob_z_test_headline.hide_viewport = True
ob_z_test_headline.lineart.crease_threshold = 0.0
ob_window.location = (0.0, 0.0, 0.0)
ob_window.lineart.crease_threshold = 0.0
_m = ob_window.modifiers.new('Mirror', 'MIRROR')
_m.use_axis = (True, False, True)
_m = ob_window.modifiers.new('EdgeSplit', 'EDGE_SPLIT')

# ---- collection membership
col_collection_1.objects.link(ob_header_bot)
col_collection_1.objects.link(ob_header_top)
col_collection_1.objects.link(ob_slider_marker_inactive)
col_collection_1.objects.link(ob_slider_side)
col_collection_1.objects.link(ob_slider_marker)
col_collection_1.objects.link(ob_slider_bar)
col_collection_1.objects.link(ob_checkmark)
col_collection_1.objects.link(ob_checkbox_left)
col_collection_1.objects.link(ob_button_center)
col_collection_1.objects.link(ob_button_side)
col_collection_1.objects.link(ob_footer)
col_collection_1.objects.link(ob_header_bg)
col_collection_1.objects.link(ob_button_marker)
col_collection_2.objects.link(ob_check_mirror)
col_collection_2.objects.link(ob_z_test_button)
col_collection_2.objects.link(ob_z_test_headline)
col_collection_2.objects.link(ob_window)

# ---- scene / render settings (as saved in the file)
scene.frame_start = 1; scene.frame_end = 250; scene.frame_set(1)
scene.render.engine = 'BLENDER_EEVEE_NEXT'
scene.render.resolution_percentage = 50
scene.render.dither_intensity = 0.0
scene.cycles.use_denoising = False
scene.cycles.samples = 128
scene.cycles.sampling_pattern = 'TABULATED_SOBOL'
scene.cycles.use_adaptive_sampling = False
scene.cycles.use_light_tree = False
scene.cycles.blur_glossy = 0.0
scene.cycles.sample_clamp_indirect = 0.0
scene.view_settings.view_transform = 'Standard'
bpy.context.view_layer.update()

# ---- added for rendering (the .blend has no active camera and no usable light): camera, sun
cam_auto = bpy.data.cameras.new('AutoCamera')
cam_auto.lens = 50.0
cam_auto.sensor_width = 36.0
cam_auto.clip_end = 1000.0
ob_auto_camera = bpy.data.objects.new('AutoCamera', cam_auto)
scene.collection.objects.link(ob_auto_camera)
ob_auto_camera.location = (10.6212, -12.4904, 8.48059)
ob_auto_camera.rotation_euler = (1.09748, -7.21219e-08, 0.694738)
scene.camera = ob_auto_camera
light_auto_sun = bpy.data.lights.new('AutoSun', 'SUN')
light_auto_sun.energy = 3.0
light_auto_sun.angle = 0.0523599
ob_auto_sun = bpy.data.objects.new('AutoSun', light_auto_sun)
scene.collection.objects.link(ob_auto_sun)
ob_auto_sun.rotation_euler = (0.872665, 0.174533, 0.523599)
bpy.context.view_layer.update()
